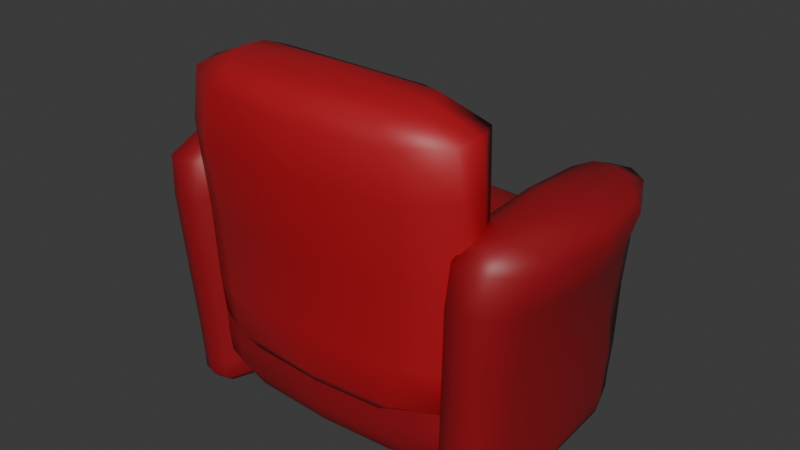 # Source: PomniCouch.blend  (saved by Blender 5.1.30; exported with 4.5.12 LTS)
import bpy
from mathutils import Matrix  # noqa: F401  (used for matrix-valued properties, if any)

bpy.ops.wm.read_factory_settings(use_empty=True)
scene = bpy.context.scene
scene.name = 'Scene'

# ---- collections
col_couch = bpy.data.collections.new('Couch'); scene.collection.children.link(col_couch)

# ---- materials (node trees are filled in below, after node groups)
mat_couchred = bpy.data.materials.new('CouchRed')
mat_darkerred = bpy.data.materials.new('DarkerRed')

# ---- material node trees
mat_couchred.use_nodes = True; mat_couchred.node_tree.nodes.clear()
_N = mat_couchred.node_tree.nodes; _L = mat_couchred.node_tree.links
n0 = _N.new('ShaderNodeBsdfPrincipled'); n0.name = 'Principled BSDF'; n0.location = (-200, 100)
n0.inputs[0].default_value = (0.4387, 0.007374, 0.0156, 1.0)
n1 = _N.new('ShaderNodeOutputMaterial'); n1.name = 'Material Output'; n1.location = (200, 100)
_L.new(n0.outputs[0], n1.inputs[0])
n1.is_active_output = True
mat_darkerred.use_nodes = True; mat_darkerred.node_tree.nodes.clear()
_N = mat_darkerred.node_tree.nodes; _L = mat_darkerred.node_tree.links
n0 = _N.new('ShaderNodeBsdfPrincipled'); n0.name = 'Principled BSDF'; n0.location = (-200, 100)
n0.inputs[0].default_value = (0.299, 0.005801, 0.01172, 1.0)
n1 = _N.new('ShaderNodeOutputMaterial'); n1.name = 'Material Output'; n1.location = (200, 100)
_L.new(n0.outputs[0], n1.inputs[0])
n1.is_active_output = True

# ---- world
world_world = bpy.data.worlds.new('World'); scene.world = world_world
world_world.use_nodes = True; world_world.node_tree.nodes.clear()
_N = world_world.node_tree.nodes; _L = world_world.node_tree.links
n0 = _N.new('ShaderNodeOutputWorld'); n0.name = 'World Output'; n0.location = (200, 100)
n1 = _N.new('ShaderNodeBackground'); n1.name = 'Background'; n1.location = (-200, 100)
n1.inputs[0].default_value = (0.05088, 0.05088, 0.05088, 1.0)
_L.new(n1.outputs[0], n0.inputs[0])
n0.is_active_output = True
world_world.color = (0.05088, 0.05088, 0.05088)
world_world.sun_shadow_jitter_overblur = 0.0

# ---- meshes
me_cube_006 = bpy.data.meshes.new('Cube.006')
me_cube_006.from_pydata([(-0.5, -0.75, -0.955), (-0.5221, -0.9059, 0.9168), (-0.5071, 0.6327, -0.9528), (-0.5679, 0.395, 0.9407), (0.5, -0.75, -0.955), (0.5782, -1.018, 0.9016), (0.4952, 0.6714, -0.9535), (0.5013, 0.2925, 0.9486), (-0.635, -1.244, 0.4655), (-0.7463, 0.3234, 0.5241), (0.6588, 0.2032, 0.5339), (0.7465, -1.088, 0.4829), (-0.6922, 0.5691, -0.5875), (0.6628, 0.6526, -0.5891), (0.6755, -0.8466, -0.5937), (-0.675, -0.8437, -0.5932), (-0.6669, -0.004325, -0.9699), (-0.7262, -0.08049, 0.9556), (0.6667, -1.863e-09, -0.97), (0.713, -0.2081, 0.9553), (1.054, -0.1591, 0.5148), (-1.066, -0.03604, 0.5113), (-1.013, -0.005665, -0.5931), (1.012, -1.863e-09, -0.5932), (-0.6381, -0.4684, -0.9674), (-0.6518, -1.061, 0.8005), (-0.7073, 0.2452, 0.9562), (-0.6468, 0.6945, -0.8736), (-0.009576, 0.6489, -0.9619), (-0.04307, 0.243, 0.963), (0.6346, 0.7454, -0.8746), (0.6363, 0.4383, -0.9669), (0.7048, -0.6223, 0.9361), (0.6392, -0.8204, -0.876), (-3.725e-09, -0.8048, -0.9649), (0.04255, -1.095, 0.9154), (-0.6669, -0.981, -0.06104), (-0.7134, 0.4896, 0.835), (0.6484, 0.3825, 0.8444), (0.7224, -1.076, 0.7984), (0.06005, -1.326, 0.4708), (1.027, -0.5886, 0.5028), (-0.06704, -0.03105, 0.5351), (-1.033, 0.304, 0.5155), (-0.7299, 0.2755, -0.03403), (0.6496, 0.2735, -0.02949), (0.7031, -0.9307, -0.0572), (-0.6392, -0.8204, -0.876), (-0.9751, 0.4061, -0.5917), (-0.03121, 0.4813, -0.5825), (0.9703, -0.4851, -0.5932), (0.0002876, -0.972, -0.5935), (-0.6418, 0.4074, -0.9663), (-0.6851, -0.5308, 0.9461), (0.6381, -0.4684, -0.9674), (0.6618, 0.1226, 0.963), (0.9932, 0.1905, 0.5245), (-0.989, -0.6599, 0.4895), (-0.9703, -0.4851, -0.5932), (0.9686, 0.4577, -0.5927), (0.9599, 2.794e-09, -0.8779), (-0.9599, -3.099e-05, -0.8779), (-1.04, -0.03773, -0.04678), (1.032, -0.06789, -0.04435), (-0.008964, -0.2559, 0.989), (-0.0009841, -0.01619, -0.9922), (1.025, -0.1434, 0.8316), (-1.034, -0.01877, 0.8287), (-0.9981, 0.3789, 0.8309), (-0.05163, 0.259, 0.8476), (0.9982, -0.5945, 0.8186), (0.05233, -1.283, 0.7909), (9.313e-10, -0.4738, -0.989), (0.0213, -0.6381, 0.9665), (0.01927, -1.096, -0.06128), (0.9978, -0.5218, -0.05085), (-0.06532, -0.008881, -0.02389), (-1.009, 0.2754, -0.04262), (-0.922, 0.44, -0.8767), (-0.0138, 0.7184, -0.8725), (0.9197, -0.4772, -0.8774), (-9.313e-10, -0.9405, -0.8769), (0.9192, 0.4692, -0.8773), (-0.9197, -0.4772, -0.8774), (-0.9898, -0.5177, -0.04969), (0.9764, 0.2671, -0.03874), (-0.03215, -0.00295, 0.9948), (-0.005902, 0.377, -0.9872), (0.967, 0.2553, 0.8397), (-0.9807, -0.5544, 0.8217), (-0.8251, 0.01729, -1.399), (-0.9338, 0.2603, 0.2891), (-1.209, 0.01729, -1.39), (-1.361, 0.1915, 0.2186), (-0.8251, 2.815, -1.399), (-0.9338, 2.566, 0.2891), (-1.209, 2.815, -1.39), (-1.395, 2.44, 0.2256), (-0.8933, -0.095, -0.06724), (-1.319, 0.008656, -0.1408), (-1.32, 2.58, -0.1701), (-0.8933, 2.923, -0.06724), (-1.23, -0.004702, -1.022), (-1.23, 2.836, -1.022), (-0.8408, 2.836, -1.024), (-0.8408, -0.004702, -1.024), (-1.017, -0.6822, -1.394), (-1.121, -0.1252, 0.2976), (-1.017, 3.515, -1.394), (-1.121, 2.952, 0.2976), (-1.097, 3.676, -0.0778), (-1.097, -0.8494, -0.07706), (-1.035, -0.715, -1.023), (-1.035, 3.547, -1.023), (-1.016, 0.01729, -1.436), (-0.8434, 0.367, -1.441), (-1.189, 2.466, -1.431), (-1.189, 0.367, -1.431), (-1.016, 2.815, -1.436), (-0.8434, 2.466, -1.441), (-0.9067, -0.5948, -1.397), (-0.9117, -0.05271, 0.2011), (-1.241, -0.06831, 0.285), (-1.213, 0.01454, -1.286), (-1.238, 1.416, -1.389), (-1.437, 1.332, 0.2322), (-1.213, 2.818, -1.286), (-1.128, 3.427, -1.392), (-1.005, 2.886, 0.3012), (-0.8283, 2.818, -1.294), (-0.7962, 1.416, -1.4), (-0.9209, 1.413, 0.3029), (-0.8666, -0.04897, -0.546), (-1.371, -0.07151, 0.1186), (-1.4, 2.635, 0.1175), (-0.9117, 2.88, 0.2011), (-0.8627, 1.414, -0.06577), (-0.9799, 3.583, -0.07141), (-1.375, 1.349, -0.1649), (-1.214, -0.7471, -0.08625), (-1.262, 0.02063, -0.5584), (-1.252, 2.645, -0.576), (-0.8666, 2.879, -0.546), (-0.8283, 0.01454, -1.294), (-1.147, -0.6262, -1.022), (-1.259, 1.416, -1.022), (-0.9235, 3.458, -1.024), (-0.8117, 1.416, -1.024), (-1.128, -0.5948, -1.392), (-1.005, -0.05912, 0.3012), (-0.9067, 3.427, -1.397), (-1.24, 2.879, 0.2848), (-1.212, 3.392, -0.1326), (-0.9799, -0.7551, -0.07141), (-0.9235, -0.6262, -1.024), (-1.147, 3.458, -1.022), (-1.021, 3.519, -1.29), (-1.021, -0.6863, -1.29), (-1.066, -0.7809, -0.5505), (-1.066, 3.61, -0.5505), (-1.123, 1.413, 0.3271), (-1.205, 0.0772, -1.425), (-1.115, 3.616, 0.1917), (-1.115, -0.7887, 0.1917), (-0.9083, 0.0772, -1.439), (-1.202, 1.416, -1.431), (-1.124, 2.755, -1.433), (-0.8308, 1.416, -1.441), (-1.124, 0.0772, -1.433), (-0.9083, 2.755, -1.439), (-1.016, 1.416, -1.437), (-1.016, -0.5948, -1.43), (-1.205, 2.755, -1.425), (-0.8276, 0.0772, -1.435), (-1.016, 3.427, -1.43), (-0.8276, 2.755, -1.435), (-1.233, -0.6972, 0.1839), (-1.481, 1.317, 0.1233), (-0.9966, 3.523, 0.198), (-0.8821, 1.413, 0.2041), (-1.233, 1.416, -1.424), (-1.005, 1.413, 0.3297), (-0.8367, 1.415, -0.5453), (-0.9512, 3.519, -0.5479), (-1.29, 1.391, -0.5705), (-1.18, -0.6884, -0.553), (-1.131, -0.5987, -1.288), (-1.242, 1.416, -1.285), (-0.9101, 3.431, -1.292), (-0.7995, 1.416, -1.294), (-1.131, 3.431, -1.288), (-0.9101, -0.5987, -1.292), (-0.9512, -0.6894, -0.5479), (-1.173, 3.402, -0.5629), (-1.248, 1.413, 0.3145), (-1.126, -0.5106, -1.427), (-1.241, 3.451, 0.1675), (-0.9966, -0.6965, 0.198), (-0.9071, 1.416, -1.44), (-1.126, 1.416, -1.434), (-0.9066, -0.5106, -1.433), (-1.126, 3.343, -1.427), (-0.7999, 1.416, -1.436), (-0.9066, 3.343, -1.433), (0.8251, 0.01729, -1.399), (0.9338, 0.2603, 0.2891), (1.209, 0.01729, -1.39), (1.361, 0.1915, 0.2186), (0.8251, 2.815, -1.399), (0.9338, 2.566, 0.2891), (1.209, 2.815, -1.39), (1.395, 2.44, 0.2256), (0.8933, -0.095, -0.06724), (1.319, 0.008656, -0.1408), (1.32, 2.58, -0.1701), (0.8933, 2.923, -0.06724), (1.23, -0.004702, -1.022), (1.23, 2.836, -1.022), (0.8408, 2.836, -1.024), (0.8408, -0.004702, -1.024), (1.017, -0.6822, -1.394), (1.121, -0.1252, 0.2976), (1.017, 3.515, -1.394), (1.121, 2.952, 0.2976), (1.097, 3.676, -0.0778), (1.097, -0.8494, -0.07706), (1.035, -0.715, -1.023), (1.035, 3.547, -1.023), (1.016, 0.01729, -1.436), (0.8434, 0.367, -1.441), (1.189, 2.466, -1.431), (1.189, 0.367, -1.431), (1.016, 2.815, -1.436), (0.8434, 2.466, -1.441), (0.9067, -0.5948, -1.397), (0.9117, -0.05271, 0.2011), (1.241, -0.06831, 0.285), (1.213, 0.01454, -1.286), (1.238, 1.416, -1.389), (1.437, 1.332, 0.2322), (1.213, 2.818, -1.286), (1.128, 3.427, -1.392), (1.005, 2.886, 0.3012), (0.8283, 2.818, -1.294), (0.7962, 1.416, -1.4), (0.9209, 1.413, 0.3029), (0.8666, -0.04897, -0.546), (1.371, -0.07151, 0.1186), (1.4, 2.635, 0.1175), (0.9117, 2.88, 0.2011), (0.8627, 1.414, -0.06577), (0.9799, 3.583, -0.07141), (1.375, 1.349, -0.1649), (1.214, -0.7471, -0.08625), (1.262, 0.02063, -0.5584), (1.252, 2.645, -0.576), (0.8666, 2.879, -0.546), (0.8283, 0.01454, -1.294), (1.147, -0.6262, -1.022), (1.259, 1.416, -1.022), (0.9235, 3.458, -1.024), (0.8117, 1.416, -1.024), (1.128, -0.5948, -1.392), (1.005, -0.05912, 0.3012), (0.9067, 3.427, -1.397), (1.24, 2.879, 0.2848), (1.212, 3.392, -0.1326), (0.9799, -0.7551, -0.07141), (0.9235, -0.6262, -1.024), (1.147, 3.458, -1.022), (1.021, 3.519, -1.29), (1.021, -0.6863, -1.29), (1.066, -0.7809, -0.5505), (1.066, 3.61, -0.5505), (1.123, 1.413, 0.3271), (1.205, 0.0772, -1.425), (1.115, 3.616, 0.1917), (1.115, -0.7887, 0.1917), (0.9083, 0.0772, -1.439), (1.202, 1.416, -1.431), (1.124, 2.755, -1.433), (0.8308, 1.416, -1.441), (1.124, 0.0772, -1.433), (0.9083, 2.755, -1.439), (1.016, 1.416, -1.437), (1.016, -0.5948, -1.43), (1.205, 2.755, -1.425), (0.8276, 0.0772, -1.435), (1.016, 3.427, -1.43), (0.8276, 2.755, -1.435), (1.233, -0.6972, 0.1839), (1.481, 1.317, 0.1233), (0.9966, 3.523, 0.198), (0.8821, 1.413, 0.2041), (1.233, 1.416, -1.424), (1.005, 1.413, 0.3297), (0.8367, 1.415, -0.5453), (0.9512, 3.519, -0.5479), (1.29, 1.391, -0.5705), (1.18, -0.6884, -0.553), (1.131, -0.5987, -1.288), (1.242, 1.416, -1.285), (0.9101, 3.431, -1.292), (0.7995, 1.416, -1.294), (1.131, 3.431, -1.288), (0.9101, -0.5987, -1.292), (0.9512, -0.6894, -0.5479), (1.173, 3.402, -0.5629), (1.248, 1.413, 0.3145), (1.126, -0.5106, -1.427), (1.241, 3.451, 0.1675), (0.9966, -0.6965, 0.198), (0.9071, 1.416, -1.44), (1.126, 1.416, -1.434), (0.9066, -0.5106, -1.433), (1.126, 3.343, -1.427), (0.7999, 1.416, -1.436), (0.9066, 3.343, -1.433), (-0.6667, 3.931, -0.7954), (-0.5402, -0.0352, -0.776), (-0.5, 3.899, -0.321), (-0.5402, -0.0352, -0.3033), (0.6667, 3.931, -0.7954), (0.5402, -0.0352, -0.776), (0.5, 3.899, -0.321), (0.5402, -0.0352, -0.3033), (-0.8085, 0.7182, -0.8227), (-0.7091, 0.8409, -0.2812), (0.7091, 0.8409, -0.2812), (0.8085, 0.7182, -0.8227), (-0.675, 3.144, -0.2937), (0.675, 3.144, -0.2937), (1.012, 3.144, -0.7985), (-1.012, 3.144, -0.7985), (-0.6667, 3.93, -0.5397), (-0.7207, -0.0838, -0.5397), (0.6667, 3.93, -0.5397), (0.7207, -0.0838, -0.5397), (1.064, 0.8409, -0.5397), (-1.064, 0.8409, -0.5397), (-1.012, 3.144, -0.5397), (1.012, 3.144, -0.5397), (0.675, 3.145, -0.8987), (0.5, 3.9, -0.8887), (-0.5, 3.9, -0.8887), (-0.675, 3.145, -0.8987), (-0.5249, 1.207, -0.905), (0.5249, 1.207, -0.905), (-0.6667, 3.93, -0.681), (-0.6981, 0.1596, -0.7996), (-0.6897, -0.07547, -0.392), (-0.6392, 3.734, -0.3005), (1.583e-08, 3.92, -0.305), (1.863e-09, -0.06715, -0.286), (0.6392, 3.734, -0.3005), (0.6381, 3.925, -0.4031), (0.6897, -0.07547, -0.6874), (0.9599, 3.738, -0.7958), (0.0, 3.978, -0.7954), (-9.313e-10, -0.06715, -0.7934), (-1.011, 1.995, -0.8058), (-0.6873, 0.1839, -0.2824), (0.6873, 0.1839, -0.2824), (0.6981, 0.1596, -0.7996), (-1.024e-08, 0.3906, -0.8572), (1.037, 0.8277, -0.6909), (0.0, 0.8409, -0.2424), (-1.019, 0.8409, -0.3911), (-0.6917, 2.005, -0.2876), (0.6917, 2.005, -0.2876), (1.011, 1.995, -0.8058), (-0.9599, 3.738, -0.7958), (-0.9703, 3.144, -0.3982), (-2.631e-08, 3.144, -0.2568), (1.012, 3.144, -0.6827), (0.6381, 3.926, -0.8626), (-0.6381, 3.925, -0.4031), (-0.6897, -0.07547, -0.6874), (0.6667, 3.93, -0.681), (0.6897, -0.07547, -0.392), (1.019, 0.8409, -0.3911), (-1.037, 0.8277, -0.6909), (-1.012, 3.144, -0.6827), (0.9703, 3.144, -0.3982), (0.9599, 3.738, -0.5397), (-0.9599, 3.738, -0.5397), (-1.038, 2.005, -0.5397), (1.038, 2.005, -0.5397), (2.794e-09, -0.1567, -0.5397), (0.0, 3.977, -0.5397), (1.032, 0.1776, -0.5397), (-1.032, 0.1776, -0.5397), (0.6392, 3.735, -0.8944), (-3.725e-09, 3.921, -0.8929), (-0.6603, 2.054, -0.9046), (3.725e-09, 1.031, -0.9104), (0.6603, 2.054, -0.9046), (-0.6392, 3.735, -0.8944), (1.863e-09, 3.146, -0.9083), (-0.6381, 3.926, -0.8626), (0.6845, 0.9615, -0.8825), (0.9703, 3.145, -0.867), (-0.6845, 0.9615, -0.8825), (-0.9703, 3.145, -0.867), (-0.989, 0.1792, -0.39), (-5.588e-09, 0.1807, -0.2447), (0.9917, 0.1759, -0.6899), (-9.313e-09, 0.1295, -0.8372), (0.0, 3.977, -0.681), (6.519e-09, -0.1454, -0.6892), (0.9537, 2.022, -0.8742), (1.033, 2.002, -0.6866), (-1.813e-08, 2.005, -0.2497), (-0.9943, 2.005, -0.3947), (-0.9197, 3.737, -0.4005), (-1.863e-09, 3.736, -0.2654), (0.9599, 3.738, -0.6812), (1.863e-09, 3.971, -0.8631), (0.9197, 3.737, -0.4005), (-0.9599, 3.738, -0.6812), (-1.033, 2.002, -0.6866), (0.9943, 2.005, -0.3947), (0.0, -0.1454, -0.3901), (0.0, 3.97, -0.4015), (0.989, 0.1792, -0.39), (-0.9917, 0.1759, -0.6899), (-4.657e-09, 2.037, -0.9139), (-9.313e-10, 3.738, -0.9036), (0.9197, 3.738, -0.8637), (-4.657e-09, 0.5803, -0.8881), (-0.9197, 3.738, -0.8637), (-0.9537, 2.022, -0.8742), (-0.5, 3.583, -1.259), (-0.5402, -0.6042, -1.276), (-0.6667, 3.617, -0.7836), (-0.7207, -0.6556, -0.7637), (0.5, 3.583, -1.259), (0.5402, -0.6042, -1.276), (0.6667, 3.617, -0.7836), (0.7207, -0.6556, -0.7637), (-0.7091, 0.3283, -1.299), (-1.064, 0.3286, -0.7681), (1.064, 0.3286, -0.7681), (0.7091, 0.3283, -1.299), (-1.012, 2.78, -0.7805), (1.012, 2.78, -0.7805), (0.675, 2.78, -1.286), (-0.675, 2.78, -1.286), (-0.6667, 3.617, -1.04), (-0.7207, -0.6559, -1.04), (0.6667, 3.617, -1.04), (0.7207, -0.6559, -1.04), (1.064, 0.3283, -1.04), (-1.064, 0.3283, -1.04), (-1.012, 2.78, -1.04), (1.012, 2.78, -1.04), (-0.675, 2.782, -0.6772), (-0.5, 3.585, -0.6876), (0.5, 3.585, -0.6876), (-0.5402, -0.6026, -0.6639), (0.5402, -0.6026, -0.6639), (0.675, 2.782, -0.6772), (-0.7091, 0.33, -0.6622), (0.7091, 0.33, -0.6622), (-0.6381, 3.611, -1.177), (-0.6873, -0.371, -1.297), (-0.7207, -0.6559, -0.8873), (-0.9599, 3.413, -0.7832), (0.0, 3.667, -0.7836), (0.0, -0.7332, -0.7635), (0.9599, 3.413, -0.7832), (0.6667, 3.617, -0.8987), (0.6897, -0.6471, -1.188), (0.6392, 3.408, -1.279), (-3.725e-09, 3.605, -1.275), (-9.313e-10, -0.6382, -1.294), (-0.6917, 1.568, -1.292), (-1.032, -0.3773, -0.7648), (1.032, -0.3774, -0.7648), (0.6873, -0.371, -1.297), (-1.863e-09, 0.3283, -1.337), (1.019, 0.3283, -1.189), (1.019, 0.3293, -0.6958), (-1.064, 0.3283, -0.8898), (-1.038, 1.568, -0.7744), (1.038, 1.568, -0.7744), (0.6917, 1.568, -1.292), (-0.6392, 3.408, -1.279), (-1.012, 2.78, -0.8969), (0.9703, 2.781, -0.7104), (0.9703, 2.78, -1.182), (1.863e-09, 2.78, -1.323), (-0.6667, 3.617, -0.8987), (-0.6897, -0.6471, -1.188), (0.6381, 3.611, -1.177), (0.7207, -0.6559, -0.8873), (1.064, 0.3283, -0.8898), (-1.019, 0.3283, -1.189), (-0.9703, 2.78, -1.182), (1.012, 2.78, -0.8969), (0.9599, 3.412, -1.04), (-0.9599, 3.412, -1.04), (-1.038, 1.568, -1.04), (1.038, 1.568, -1.04), (2.794e-09, -0.7335, -1.04), (0.0, 3.667, -1.04), (1.032, -0.3777, -1.04), (-1.032, -0.3777, -1.04), (-0.6392, 3.41, -0.6815), (3.725e-09, 3.607, -0.6831), (1.863e-09, -0.6365, -0.6594), (0.6392, 3.41, -0.6815), (-0.6873, -0.3693, -0.6594), (0.6873, -0.3693, -0.6594), (-7.451e-09, 0.3303, -0.6521), (-0.6917, 1.57, -0.6698), (0.6917, 1.57, -0.6698), (-2.631e-08, 2.782, -0.667), (0.6381, 3.612, -0.7148), (-0.6381, 3.612, -0.7148), (-0.6897, -0.646, -0.6915), (-1.019, 0.3293, -0.6958), (-0.9703, 2.781, -0.7104), (0.6897, -0.646, -0.6915), (-1.032, -0.3777, -0.8879), (-1.863e-09, 3.66, -0.7144), (0.989, -0.376, -1.19), (5.588e-09, -0.3743, -1.335), (9.313e-10, 3.659, -1.178), (6.519e-09, -0.7215, -1.19), (0.0, 1.568, -1.33), (0.9943, 1.568, -1.185), (0.9197, 3.412, -0.7137), (-1.038, 1.568, -0.8934), (-0.9599, 3.412, -0.8985), (0.9943, 1.569, -0.7032), (0.9197, 3.411, -1.179), (-9.313e-10, 3.41, -1.314), (0.9599, 3.412, -0.8985), (-0.9197, 3.411, -1.179), (-0.9943, 1.568, -1.185), (1.038, 1.568, -0.8934), (-3.725e-09, -0.7335, -0.8871), (0.0, 3.667, -0.8987), (1.032, -0.3777, -0.8879), (-0.989, -0.376, -1.19), (-1.304e-08, -0.3724, -0.6497), (-1.813e-08, 1.57, -0.6597), (0.0, 3.412, -0.6718), (-0.989, -0.375, -0.6921), (-0.9943, 1.569, -0.7032), (-5.588e-09, -0.7205, -0.6908), (0.989, -0.375, -0.6921), (-0.9197, 3.412, -0.7137)], [], [(21, 67, 68, 43), (67, 17, 26, 68), (68, 26, 3, 37), (43, 68, 37, 9), (9, 37, 69, 42), (37, 3, 29, 69), (69, 29, 7, 38), (42, 69, 38, 10), (20, 66, 70, 41), (66, 19, 32, 70), (70, 32, 5, 39), (41, 70, 39, 11), (11, 39, 71, 40), (39, 5, 35, 71), (71, 35, 1, 25), (40, 71, 25, 8), (16, 65, 72, 24), (65, 18, 54, 72), (72, 54, 4, 34), (24, 72, 34, 0), (19, 64, 73, 32), (64, 17, 53, 73), (73, 53, 1, 35), (32, 73, 35, 5), (14, 46, 74, 51), (46, 11, 40, 74), (74, 40, 8, 36), (51, 74, 36, 15), (23, 63, 75, 50), (63, 20, 41, 75), (75, 41, 11, 46), (50, 75, 46, 14), (12, 44, 76, 49), (44, 9, 42, 76), (76, 42, 10, 45), (49, 76, 45, 13), (22, 62, 77, 48), (62, 21, 43, 77), (77, 43, 9, 44), (48, 77, 44, 12), (16, 61, 78, 52), (61, 22, 48, 78), (78, 48, 12, 27), (52, 78, 27, 2), (2, 27, 79, 28), (27, 12, 49, 79), (79, 49, 13, 30), (28, 79, 30, 6), (18, 60, 80, 54), (60, 23, 50, 80), (80, 50, 14, 33), (54, 80, 33, 4), (4, 33, 81, 34), (33, 14, 51, 81), (81, 51, 15, 47), (34, 81, 47, 0), (6, 30, 82, 31), (30, 13, 59, 82), (82, 59, 23, 60), (31, 82, 60, 18), (0, 47, 83, 24), (47, 15, 58, 83), (83, 58, 22, 61), (24, 83, 61, 16), (15, 36, 84, 58), (36, 8, 57, 84), (84, 57, 21, 62), (58, 84, 62, 22), (13, 45, 85, 59), (45, 10, 56, 85), (85, 56, 20, 63), (59, 85, 63, 23), (7, 29, 86, 55), (29, 3, 26, 86), (86, 26, 17, 64), (55, 86, 64, 19), (2, 28, 87, 52), (28, 6, 31, 87), (87, 31, 18, 65), (52, 87, 65, 16), (10, 38, 88, 56), (38, 7, 55, 88), (88, 55, 19, 66), (56, 88, 66, 20), (8, 25, 89, 57), (25, 1, 53, 89), (89, 53, 17, 67), (57, 89, 67, 21), (175, 202, 167, 119), (139, 111, 163, 176), (93, 122, 194, 125), (107, 122, 176, 163), (176, 122, 93, 133), (176, 133, 99, 139), (134, 97, 151, 196), (182, 142, 101, 136), (128, 109, 160, 181), (93, 125, 177, 133), (177, 125, 97, 134), (177, 134, 100, 138), (137, 110, 162, 178), (95, 128, 181, 131), (109, 128, 178, 162), (178, 128, 95, 135), (178, 135, 101, 137), (187, 126, 96, 124), (95, 131, 179, 135), (153, 192, 132, 98), (165, 116, 166, 199), (91, 121, 179, 131), (179, 121, 98, 136), (92, 124, 180, 161), (124, 96, 172, 180), (163, 197, 149, 107), (116, 165, 180, 172), (117, 161, 180, 165), (173, 200, 164, 115), (188, 156, 113, 146), (107, 149, 181, 160), (90, 120, 200, 173), (104, 142, 182, 147), (98, 132, 182, 136), (182, 132, 105, 147), (103, 141, 193, 155), (111, 153, 197, 163), (146, 113, 159, 183), (96, 126, 190, 127), (102, 140, 184, 145), (141, 100, 152, 193), (106, 148, 195, 171), (184, 141, 103, 145), (186, 157, 112, 144), (144, 112, 158, 185), (154, 191, 143, 105), (92, 123, 187, 124), (148, 106, 157, 186), (148, 92, 161, 195), (102, 123, 186, 144), (101, 135, 179, 136), (186, 123, 92, 148), (113, 155, 193, 159), (94, 130, 202, 175), (96, 127, 201, 172), (162, 196, 151, 109), (103, 126, 187, 145), (126, 103, 155, 190), (117, 165, 199, 168), (94, 129, 189, 130), (150, 108, 156, 188), (150, 94, 175, 203), (112, 154, 192, 158), (104, 129, 188, 146), (188, 129, 94, 150), (286, 315, 241, 210), (108, 150, 203, 174), (105, 143, 189, 147), (90, 130, 189, 143), (239, 308, 236, 207), (190, 155, 113, 156), (108, 127, 190, 156), (197, 153, 98, 121), (120, 90, 143, 191), (191, 154, 112, 157), (106, 120, 191, 157), (97, 125, 194, 151), (192, 153, 111, 158), (193, 152, 110, 159), (114, 168, 199, 170), (127, 108, 174, 201), (109, 151, 194, 160), (202, 173, 115, 167), (192, 154, 105, 132), (195, 168, 114, 171), (200, 171, 114, 164), (91, 131, 181, 149), (174, 203, 169, 118), (183, 159, 110, 137), (110, 152, 196, 162), (164, 114, 170, 198), (203, 175, 119, 169), (118, 169, 198, 170), (119, 167, 198, 169), (115, 164, 198, 167), (172, 201, 166, 116), (301, 238, 210, 240), (199, 166, 118, 170), (99, 133, 177, 138), (299, 253, 225, 272), (213, 253, 299, 254), (238, 301, 237, 206), (266, 310, 248, 214), (308, 274, 221, 236), (250, 293, 249, 215), (276, 310, 266, 224), (201, 174, 118, 166), (225, 253, 290, 277), (265, 308, 239, 211), (290, 236, 221, 277), (245, 295, 242, 209), (207, 236, 290, 247), (213, 247, 290, 253), (297, 251, 224, 273), (291, 239, 207, 247), (215, 251, 297, 256), (211, 239, 291, 248), (295, 274, 223, 242), (214, 248, 291, 252), (224, 251, 292, 276), (263, 295, 245, 205), (292, 242, 223, 276), (209, 242, 292, 249), (215, 249, 292, 251), (216, 254, 299, 258), (293, 245, 209, 249), (293, 235, 205, 245), (310, 265, 211, 248), (212, 235, 293, 250), (300, 258, 226, 271), (235, 212, 267, 311), (231, 275, 309, 282), (238, 206, 275, 294), (210, 238, 294, 286), (294, 279, 230, 286), (294, 275, 231, 279), (246, 219, 268, 306), (212, 246, 306, 267), (295, 263, 221, 274), (232, 283, 317, 288), (256, 218, 261, 296), (285, 309, 262, 220), (296, 246, 212, 250), (219, 246, 296, 261), (233, 281, 316, 289), (227, 260, 297, 273), (307, 266, 214, 255), (241, 304, 240, 210), (254, 216, 259, 298), (317, 289, 208, 264), (252, 291, 247, 213), (217, 255, 298, 259), (269, 307, 255, 217), (226, 258, 299, 272), (272, 306, 268, 226), (309, 275, 206, 262), (301, 259, 216, 237), (220, 262, 300, 271), (289, 316, 244, 208), (300, 237, 216, 258), (206, 237, 300, 262), (244, 303, 243, 208), (273, 307, 269, 227), (313, 280, 230, 279), (301, 240, 217, 259), (304, 269, 217, 240), (282, 313, 279, 231), (277, 311, 267, 225), (222, 264, 302, 270), (316, 287, 204, 244), (287, 314, 234, 204), (302, 243, 218, 260), (208, 243, 302, 264), (314, 285, 220, 234), (303, 257, 219, 261), (288, 317, 264, 222), (219, 257, 305, 268), (303, 244, 204, 257), (227, 269, 304, 270), (304, 241, 222, 270), (205, 235, 311, 263), (204, 234, 305, 257), (226, 268, 305, 271), (305, 234, 220, 271), (225, 267, 306, 272), (223, 265, 310, 276), (303, 261, 218, 243), (224, 266, 307, 273), (284, 313, 282, 228), (315, 288, 222, 241), (308, 265, 223, 274), (218, 256, 297, 260), (296, 250, 215, 256), (228, 282, 309, 285), (314, 278, 228, 285), (298, 252, 213, 254), (302, 260, 227, 270), (214, 252, 298, 255), (229, 278, 314, 287), (228, 278, 312, 284), (316, 281, 229, 287), (312, 283, 232, 284), (312, 281, 233, 283), (317, 283, 233, 289), (312, 278, 229, 281), (230, 280, 315, 286), (232, 280, 313, 284), (140, 185, 139, 99), (194, 122, 107, 160), (221, 263, 311, 277), (185, 158, 111, 139), (184, 140, 99, 138), (315, 280, 232, 288), (146, 183, 142, 104), (149, 197, 121, 91), (100, 134, 196, 152), (141, 184, 138, 100), (123, 102, 145, 187), (168, 195, 161, 117), (130, 90, 173, 202), (144, 185, 140, 102), (129, 104, 147, 189), (120, 106, 171, 200), (142, 183, 137, 101), (339, 391, 404, 367), (391, 335, 350, 404), (404, 350, 321, 361), (367, 404, 361, 327), (327, 361, 405, 366), (361, 321, 353, 405), (405, 353, 325, 362), (366, 405, 362, 328), (338, 390, 406, 365), (390, 337, 356, 406), (406, 356, 323, 363), (365, 406, 363, 329), (329, 363, 407, 364), (363, 323, 359, 407), (407, 359, 319, 349), (364, 407, 349, 326), (334, 389, 408, 348), (389, 336, 378, 408), (408, 378, 322, 358), (348, 408, 358, 318), (337, 388, 409, 356), (388, 335, 377, 409), (409, 377, 319, 359), (356, 409, 359, 323), (332, 370, 410, 401), (370, 329, 400, 410), (410, 400, 347, 396), (401, 410, 396, 342), (341, 387, 411, 374), (387, 338, 365, 411), (411, 365, 329, 370), (374, 411, 370, 332), (330, 368, 412, 373), (368, 327, 366, 412), (412, 366, 328, 369), (373, 412, 369, 331), (340, 386, 413, 372), (386, 339, 367, 413), (413, 367, 327, 368), (372, 413, 368, 330), (334, 385, 414, 376), (385, 340, 372, 414), (414, 372, 330, 351), (376, 414, 351, 320), (320, 351, 415, 352), (351, 330, 373, 415), (415, 373, 331, 354), (352, 415, 354, 324), (336, 384, 416, 378), (384, 341, 374, 416), (416, 374, 332, 357), (378, 416, 357, 322), (318, 358, 417, 399), (358, 322, 375, 417), (417, 375, 343, 393), (399, 417, 393, 344), (324, 354, 418, 355), (354, 331, 383, 418), (418, 383, 341, 384), (355, 418, 384, 336), (318, 371, 419, 348), (371, 333, 382, 419), (419, 382, 340, 385), (348, 419, 385, 334), (333, 360, 420, 382), (360, 326, 381, 420), (420, 381, 339, 386), (382, 420, 386, 340), (331, 369, 421, 383), (369, 328, 380, 421), (421, 380, 338, 387), (383, 421, 387, 341), (325, 353, 422, 379), (353, 321, 350, 422), (422, 350, 335, 388), (379, 422, 388, 337), (320, 352, 423, 376), (352, 324, 355, 423), (423, 355, 336, 389), (376, 423, 389, 334), (328, 362, 424, 380), (362, 325, 379, 424), (424, 379, 337, 390), (380, 424, 390, 338), (326, 349, 425, 381), (349, 319, 377, 425), (425, 377, 335, 391), (381, 425, 391, 339), (342, 396, 426, 398), (396, 347, 395, 426), (426, 395, 346, 394), (398, 426, 394, 345), (343, 392, 427, 393), (392, 342, 398, 427), (427, 398, 345, 397), (393, 427, 397, 344), (322, 357, 428, 375), (357, 332, 401, 428), (428, 401, 342, 392), (375, 428, 392, 343), (329, 364, 429, 400), (364, 326, 402, 429), (429, 402, 346, 395), (400, 429, 395, 347), (333, 371, 430, 403), (371, 318, 399, 430), (430, 399, 344, 397), (403, 430, 397, 345), (326, 360, 431, 402), (360, 333, 403, 431), (431, 403, 345, 394), (402, 431, 394, 346), (453, 507, 524, 483), (507, 449, 466, 524), (524, 466, 435, 477), (483, 524, 477, 441), (438, 468, 525, 518), (468, 434, 519, 525), (525, 519, 457, 509), (518, 525, 509, 458), (452, 506, 526, 481), (506, 451, 472, 526), (526, 472, 437, 479), (481, 526, 479, 443), (443, 479, 527, 480), (479, 437, 475, 527), (527, 475, 433, 465), (480, 527, 465, 440), (448, 505, 528, 464), (505, 450, 494, 528), (528, 494, 436, 474), (464, 528, 474, 432), (451, 504, 529, 472), (504, 449, 493, 529), (529, 493, 433, 475), (472, 529, 475, 437), (446, 486, 530, 491), (486, 443, 480, 530), (530, 480, 440, 476), (491, 530, 476, 447), (455, 503, 531, 490), (503, 452, 481, 531), (531, 481, 443, 486), (490, 531, 486, 446), (445, 470, 532, 489), (470, 438, 518, 532), (532, 518, 458, 511), (489, 532, 511, 461), (454, 502, 533, 488), (502, 453, 483, 533), (533, 483, 441, 484), (488, 533, 484, 444), (448, 501, 534, 492), (501, 454, 488, 534), (534, 488, 444, 467), (492, 534, 467, 434), (442, 485, 535, 482), (485, 445, 489, 535), (535, 489, 461, 516), (482, 535, 516, 463), (450, 500, 536, 494), (500, 455, 490, 536), (536, 490, 446, 473), (494, 536, 473, 436), (436, 473, 537, 474), (473, 446, 491, 537), (537, 491, 447, 487), (474, 537, 487, 432), (438, 470, 538, 471), (470, 445, 499, 538), (538, 499, 455, 500), (471, 538, 500, 450), (432, 487, 539, 464), (487, 447, 498, 539), (539, 498, 454, 501), (464, 539, 501, 448), (447, 476, 540, 498), (476, 440, 497, 540), (540, 497, 453, 502), (498, 540, 502, 454), (445, 485, 541, 499), (485, 442, 496, 541), (541, 496, 452, 503), (499, 541, 503, 455), (439, 469, 542, 495), (469, 435, 466, 542), (542, 466, 449, 504), (495, 542, 504, 451), (434, 468, 543, 492), (468, 438, 471, 543), (543, 471, 450, 505), (492, 543, 505, 448), (442, 478, 544, 496), (478, 439, 495, 544), (544, 495, 451, 506), (496, 544, 506, 452), (440, 465, 545, 497), (465, 433, 493, 545), (545, 493, 449, 507), (497, 545, 507, 453), (462, 512, 546, 514), (512, 459, 510, 546), (546, 510, 460, 513), (514, 546, 513, 463), (456, 515, 547, 517), (515, 462, 514, 547), (547, 514, 463, 516), (517, 547, 516, 461), (457, 508, 548, 509), (508, 456, 517, 548), (548, 517, 461, 511), (509, 548, 511, 458), (441, 477, 549, 521), (477, 435, 520, 549), (549, 520, 459, 512), (521, 549, 512, 462), (444, 484, 550, 522), (484, 441, 521, 550), (550, 521, 462, 515), (522, 550, 515, 456), (435, 469, 551, 520), (469, 439, 523, 551), (551, 523, 460, 510), (520, 551, 510, 459), (439, 478, 552, 523), (478, 442, 482, 552), (552, 482, 463, 513), (523, 552, 513, 460), (434, 467, 553, 519), (467, 444, 522, 553), (553, 522, 456, 508), (519, 553, 508, 457)])
me_cube_006.polygons.foreach_set('use_smooth', [True] * 544)
me_cube_006.polygons.foreach_set('material_index', [0, 0, 0, 0, 0, 0, 0, 0, 0, 0, 0, 0, 0, 0, 0, 0, 0, 0, 0, 0, 0, 0, 0, 0, 0, 0, 0, 0, 0, 0, 0, 0, 0, 0, 0, 0, 0, 0, 0, 0, 0, 0, 0, 0, 0, 0, 0, 0, 0, 0, 0, 0, 0, 0, 0, 0, 0, 0, 0, 0, 0, 0, 0, 0, 0, 0, 0, 0, 0, 0, 0, 0, 0, 0, 0, 0, 0, 0, 0, 0, 0, 0, 0, 0, 0, 0, 0, 0, 1, 1, 1, 1, 1, 1, 1, 1, 1, 1, 1, 1, 1, 1, 1, 1, 1, 1, 1, 1, 1, 1, 1, 1, 1, 1, 1, 1, 1, 1, 1, 1, 1, 1, 1, 1, 1, 1, 1, 1, 1, 1, 1, 1, 1, 1, 1, 1, 1, 1, 1, 1, 1, 1, 1, 1, 1, 1, 1, 1, 1, 1, 1, 1, 1, 1, 1, 1, 1, 1, 1, 1, 1, 1, 1, 1, 1, 1, 1, 1, 1, 1, 1, 1, 1, 1, 1, 1, 1, 1, 1, 1, 1, 1, 1, 1, 1, 1, 1, 1, 1, 1, 1, 1, 1, 1, 1, 1, 1, 1, 1, 1, 1, 1, 1, 1, 1, 1, 1, 1, 1, 1, 1, 1, 1, 1, 1, 1, 1, 1, 1, 1, 1, 1, 1, 1, 1, 1, 1, 1, 1, 1, 1, 1, 1, 1, 1, 1, 1, 1, 1, 1, 1, 1, 1, 1, 1, 1, 1, 1, 1, 1, 1, 1, 1, 1, 1, 1, 1, 1, 1, 1, 1, 1, 1, 1, 1, 1, 1, 1, 1, 1, 1, 1, 1, 1, 1, 1, 1, 1, 1, 1, 1, 1, 1, 1, 1, 1, 1, 1, 1, 1, 1, 1, 1, 1, 1, 1, 1, 1, 1, 1, 1, 1, 1, 1, 1, 1, 1, 1, 1, 1, 1, 1, 1, 1, 1, 1, 1, 1, 1, 1, 1, 1, 1, 1, 1, 1, 1, 1, 1, 1, 1, 1, 1, 1, 1, 1, 1, 1, 1, 1, 1, 1, 1, 1, 1, 1, 1, 1, 1, 1, 1, 1, 1, 1, 1, 1, 1, 1, 1, 1, 1, 1, 1, 1, 1, 1, 1, 1, 1, 1, 1, 1, 1, 1, 1, 1, 1, 1, 1, 1, 1, 1, 1, 1, 1, 1, 1, 1, 1, 1, 1, 1, 1, 1, 1, 1, 1, 1, 1, 1, 1, 1, 1, 1, 1, 1, 1, 1, 1, 1, 1, 1, 1, 1, 1, 1, 1, 1, 1, 1, 1, 1, 1, 1, 1, 1, 1, 1, 1, 1, 1, 1, 1, 1, 1, 1, 1, 1, 1, 1, 1, 1, 1, 1, 1, 1, 1, 1, 1, 1, 1, 1, 1, 1, 1, 1, 1, 1, 1, 1, 1, 1, 1, 1, 1, 1, 1, 1, 1, 1, 1, 1, 1, 1, 1, 1, 1, 1, 1, 1, 1, 1, 1, 1, 1, 1, 1, 1, 1, 1, 1, 1, 1, 1, 1, 1, 1, 1, 1, 1, 1, 1, 1, 1, 1, 1, 1, 1, 1, 1, 1, 1, 1, 1, 1, 1, 1, 1, 1, 1, 1, 1, 1, 1, 1, 1, 1, 1, 1, 1, 1, 1, 1, 1, 1, 1, 1, 1, 1, 1, 1, 1, 1, 1])
_uv = me_cube_006.uv_layers.new(name='UVMap')
_uv.uv.foreach_set('vector', [0.5654, 0.125, 0.6054, 0.125, 0.6054, 0.1897, 0.5654, 0.1901, 0.6054, 0.125, 0.625, 0.125, 0.625, 0.1875, 0.6054, 0.1897, 0.6054, 0.1897, 0.625, 0.1875, 0.625, 0.25, 0.6054, 0.2691, 0.5654, 0.1901, 0.6054, 0.1897, 0.6054, 0.2691, 0.5654, 0.2708, 0.5654, 0.2708, 0.6054, 0.2691, 0.6054, 0.375, 0.5654, 0.375, 0.6054, 0.2691, 0.625, 0.25, 0.625, 0.375, 0.6054, 0.375, 0.6054, 0.375, 0.625, 0.375, 0.625, 0.5, 0.6061, 0.4809, 0.5654, 0.375, 0.6054, 0.375, 0.6061, 0.4809, 0.5654, 0.4792, 0.5654, 0.625, 0.6099, 0.625, 0.6091, 0.6897, 0.5654, 0.6901, 0.6099, 0.625, 0.6613, 0.625, 0.6582, 0.6879, 0.6091, 0.6897, 0.6091, 0.6897, 0.6582, 0.6879, 0.625, 0.75, 0.6061, 0.7691, 0.5654, 0.6901, 0.6091, 0.6897, 0.6061, 0.7691, 0.5654, 0.7708, 0.5654, 0.7708, 0.6061, 0.7691, 0.6059, 0.8772, 0.5677, 0.8776, 0.6061, 0.7691, 0.625, 0.75, 0.625, 0.875, 0.6059, 0.8772, 0.6059, 0.8772, 0.625, 0.875, 0.625, 1.0, 0.6088, 1.0, 0.5677, 0.8776, 0.6059, 0.8772, 0.6088, 1.0, 0.5925, 1.0, 0.125, 0.625, 0.2453, 0.625, 0.2461, 0.6875, 0.125, 0.6875, 0.2453, 0.625, 0.3371, 0.625, 0.3402, 0.6879, 0.2461, 0.6875, 0.2461, 0.6875, 0.3402, 0.6879, 0.375, 0.75, 0.25, 0.75, 0.125, 0.6875, 0.2461, 0.6875, 0.25, 0.75, 0.125, 0.75, 0.6613, 0.625, 0.7545, 0.625, 0.7538, 0.6875, 0.6582, 0.6879, 0.7545, 0.625, 0.875, 0.625, 0.875, 0.6875, 0.7538, 0.6875, 0.7538, 0.6875, 0.875, 0.6875, 0.875, 0.75, 0.75, 0.75, 0.6582, 0.6879, 0.7538, 0.6875, 0.75, 0.75, 0.625, 0.75, 0.4263, 0.7708, 0.4952, 0.7708, 0.4952, 0.8776, 0.4239, 0.8776, 0.4952, 0.7708, 0.5654, 0.7708, 0.5677, 0.8776, 0.4952, 0.8776, 0.4952, 0.8776, 0.5677, 0.8776, 0.5925, 1.0, 0.495, 1.0, 0.4239, 0.8776, 0.4952, 0.8776, 0.495, 1.0, 0.3975, 1.0, 0.4262, 0.625, 0.4952, 0.625, 0.4952, 0.6901, 0.4263, 0.6901, 0.4952, 0.625, 0.5654, 0.625, 0.5654, 0.6901, 0.4952, 0.6901, 0.4952, 0.6901, 0.5654, 0.6901, 0.5654, 0.7708, 0.4952, 0.7708, 0.4263, 0.6901, 0.4952, 0.6901, 0.4952, 0.7708, 0.4263, 0.7708, 0.4262, 0.2708, 0.4952, 0.2708, 0.4952, 0.375, 0.4263, 0.375, 0.4952, 0.2708, 0.5654, 0.2708, 0.5654, 0.375, 0.4952, 0.375, 0.4952, 0.375, 0.5654, 0.375, 0.5654, 0.4792, 0.4952, 0.4792, 0.4263, 0.375, 0.4952, 0.375, 0.4952, 0.4792, 0.4262, 0.4792, 0.4262, 0.125, 0.4952, 0.125, 0.4952, 0.1901, 0.4263, 0.1901, 0.4952, 0.125, 0.5654, 0.125, 0.5654, 0.1901, 0.4952, 0.1901, 0.4952, 0.1901, 0.5654, 0.1901, 0.5654, 0.2708, 0.4952, 0.2708, 0.4263, 0.1901, 0.4952, 0.1901, 0.4952, 0.2708, 0.4262, 0.2708, 0.375, 0.125, 0.3898, 0.125, 0.3898, 0.1897, 0.375, 0.1875, 0.3898, 0.125, 0.4262, 0.125, 0.4263, 0.1901, 0.3898, 0.1897, 0.3898, 0.1897, 0.4263, 0.1901, 0.4262, 0.2708, 0.3898, 0.2691, 0.375, 0.1875, 0.3898, 0.1897, 0.3898, 0.2691, 0.375, 0.25, 0.375, 0.25, 0.3898, 0.2691, 0.3898, 0.375, 0.375, 0.375, 0.3898, 0.2691, 0.4262, 0.2708, 0.4263, 0.375, 0.3898, 0.375, 0.3898, 0.375, 0.4263, 0.375, 0.4262, 0.4792, 0.3891, 0.4809, 0.375, 0.375, 0.3898, 0.375, 0.3891, 0.4809, 0.375, 0.5, 0.3371, 0.625, 0.3851, 0.625, 0.3859, 0.6897, 0.3402, 0.6879, 0.3851, 0.625, 0.4262, 0.625, 0.4263, 0.6901, 0.3859, 0.6897, 0.3859, 0.6897, 0.4263, 0.6901, 0.4263, 0.7708, 0.3891, 0.7691, 0.3402, 0.6879, 0.3859, 0.6897, 0.3891, 0.7691, 0.375, 0.75, 0.375, 0.75, 0.3891, 0.7691, 0.3892, 0.8772, 0.375, 0.875, 0.3891, 0.7691, 0.4263, 0.7708, 0.4239, 0.8776, 0.3892, 0.8772, 0.3892, 0.8772, 0.4239, 0.8776, 0.3975, 1.0, 0.3863, 1.0, 0.375, 0.875, 0.3892, 0.8772, 0.3863, 1.0, 0.375, 1.0, 0.375, 0.5, 0.3891, 0.4809, 0.3859, 0.5603, 0.3402, 0.5621, 0.3891, 0.4809, 0.4262, 0.4792, 0.4263, 0.5599, 0.3859, 0.5603, 0.3859, 0.5603, 0.4263, 0.5599, 0.4262, 0.625, 0.3851, 0.625, 0.3402, 0.5621, 0.3859, 0.5603, 0.3851, 0.625, 0.3371, 0.625, 0.375, 0.0, 0.3863, 0.0, 0.3892, 0.0625, 0.375, 0.0625, 0.3863, 0.0, 0.3975, 0.0, 0.4239, 0.0625, 0.3892, 0.0625, 0.3892, 0.0625, 0.4239, 0.0625, 0.4262, 0.125, 0.3898, 0.125, 0.375, 0.0625, 0.3892, 0.0625, 0.3898, 0.125, 0.375, 0.125, 0.3975, 0.0, 0.495, 0.0, 0.4952, 0.0625, 0.4239, 0.0625, 0.495, 0.0, 0.5925, 0.0, 0.5677, 0.0625, 0.4952, 0.0625, 0.4952, 0.0625, 0.5677, 0.0625, 0.5654, 0.125, 0.4952, 0.125, 0.4239, 0.0625, 0.4952, 0.0625, 0.4952, 0.125, 0.4262, 0.125, 0.4262, 0.4792, 0.4952, 0.4792, 0.4952, 0.5599, 0.4263, 0.5599, 0.4952, 0.4792, 0.5654, 0.4792, 0.5654, 0.5599, 0.4952, 0.5599, 0.4952, 0.5599, 0.5654, 0.5599, 0.5654, 0.625, 0.4952, 0.625, 0.4263, 0.5599, 0.4952, 0.5599, 0.4952, 0.625, 0.4262, 0.625, 0.625, 0.5, 0.75, 0.5, 0.7538, 0.5625, 0.6582, 0.5621, 0.75, 0.5, 0.875, 0.5, 0.875, 0.5625, 0.7538, 0.5625, 0.7538, 0.5625, 0.875, 0.5625, 0.875, 0.625, 0.7545, 0.625, 0.6582, 0.5621, 0.7538, 0.5625, 0.7545, 0.625, 0.6613, 0.625, 0.125, 0.5, 0.25, 0.5, 0.2461, 0.5625, 0.125, 0.5625, 0.25, 0.5, 0.375, 0.5, 0.3402, 0.5621, 0.2461, 0.5625, 0.2461, 0.5625, 0.3402, 0.5621, 0.3371, 0.625, 0.2453, 0.625, 0.125, 0.5625, 0.2461, 0.5625, 0.2453, 0.625, 0.125, 0.625, 0.5654, 0.4792, 0.6061, 0.4809, 0.6091, 0.5603, 0.5654, 0.5599, 0.6061, 0.4809, 0.625, 0.5, 0.6582, 0.5621, 0.6091, 0.5603, 0.6091, 0.5603, 0.6582, 0.5621, 0.6613, 0.625, 0.6099, 0.625, 0.5654, 0.5599, 0.6091, 0.5603, 0.6099, 0.625, 0.5654, 0.625, 0.5925, 0.0, 0.6088, 0.0, 0.6059, 0.0625, 0.5677, 0.0625, 0.6088, 0.0, 0.625, 0.0, 0.625, 0.0625, 0.6059, 0.0625, 0.6059, 0.0625, 0.625, 0.0625, 0.625, 0.125, 0.6054, 0.125, 0.5677, 0.0625, 0.6059, 0.0625, 0.6054, 0.125, 0.5654, 0.125, 0.3746, 0.7691, 0.3754, 0.8772, 0.25, 0.75, 0.375, 0.75, 0.5654, 0.1901, 0.5654, 0.125, 0.6054, 0.125, 0.6054, 0.1897, 0.625, 0.25, 0.875, 0.5625, 0.7538, 0.5625, 0.625, 0.375, 0.875, 0.625, 0.625, 0.1875, 0.6054, 0.1897, 0.6054, 0.125, 0.6054, 0.1897, 0.875, 0.5625, 0.625, 0.25, 0.6054, 0.2691, 0.6054, 0.1897, 0.6054, 0.2691, 0.5654, 0.2708, 0.5654, 0.1901, 0.6061, 0.4809, 0.625, 0.5, 0.6582, 0.5621, 0.6091, 0.5603, 0.4952, 0.8776, 0.4952, 0.7708, 0.5654, 0.7708, 0.5677, 0.8776, 0.6582, 0.6879, 0.6613, 0.625, 0.7545, 0.625, 0.7538, 0.6875, 0.875, 0.5, 0.625, 0.375, 0.6054, 0.375, 0.6054, 0.2691, 0.6054, 0.375, 0.75, 0.5, 0.625, 0.5, 0.6061, 0.4809, 0.6054, 0.375, 0.6061, 0.4809, 0.5654, 0.4792, 0.5654, 0.375, 0.5654, 0.6901, 0.5654, 0.625, 0.6099, 0.625, 0.6091, 0.6897, 0.625, 0.75, 0.6582, 0.6879, 0.7538, 0.6875, 0.625, 0.875, 0.6613, 0.625, 0.6582, 0.6879, 0.6091, 0.6897, 0.6099, 0.625, 0.6091, 0.6897, 0.6582, 0.6879, 0.625, 0.75, 0.6061, 0.7691, 0.6091, 0.6897, 0.6061, 0.7691, 0.5654, 0.7708, 0.5654, 0.6901, 0.3903, 0.375, 0.3903, 0.4792, 0.3787, 0.4792, 0.3787, 0.375, 0.625, 0.75, 0.625, 0.875, 0.6059, 0.8772, 0.6061, 0.7691, 0.5677, 0.0625, 0.4952, 0.0625, 0.495, 1.0, 0.5925, 0.0, 0.375, 0.375, 0.375, 0.5, 0.3368, 0.5621, 0.2457, 0.5625, 0.625, 0.0, 0.6088, 1.0, 0.6059, 0.8772, 0.75, 0.75, 0.6059, 0.8772, 0.6088, 0.0, 0.5925, 1.0, 0.5677, 0.8776, 0.3787, 0.2708, 0.3787, 0.375, 0.3755, 0.375, 0.3755, 0.2691, 0.3787, 0.375, 0.3787, 0.4792, 0.3746, 0.4809, 0.3755, 0.375, 0.6054, 0.125, 0.6059, 0.0625, 0.875, 0.6875, 0.625, 0.125, 0.375, 0.5, 0.375, 0.375, 0.3755, 0.375, 0.3746, 0.4809, 0.375, 0.25, 0.3755, 0.2691, 0.3755, 0.375, 0.25, 0.5, 0.375, 0.0, 0.3754, 0.0625, 0.125, 0.6875, 0.375, 1.0, 0.3903, 0.6901, 0.3903, 0.625, 0.4262, 0.625, 0.4263, 0.6901, 0.625, 0.125, 0.875, 0.6875, 0.7538, 0.6875, 0.7545, 0.625, 0.375, 0.0, 0.3784, 0.0625, 0.3754, 0.0625, 0.375, 1.0, 0.4263, 0.7708, 0.4952, 0.7708, 0.4952, 0.8776, 0.4239, 0.8776, 0.5925, 0.0, 0.495, 1.0, 0.4952, 0.8776, 0.5677, 0.8776, 0.4952, 0.8776, 0.495, 0.0, 0.3975, 1.0, 0.4239, 0.8776, 0.4262, 0.4792, 0.4952, 0.4792, 0.4952, 0.5599, 0.4263, 0.5599, 0.5654, 0.125, 0.5677, 0.0625, 0.6059, 0.0625, 0.6054, 0.125, 0.4263, 0.6901, 0.4262, 0.625, 0.4952, 0.625, 0.4952, 0.6901, 0.3787, 0.4792, 0.3903, 0.4792, 0.3903, 0.5599, 0.3788, 0.5599, 0.4262, 0.2708, 0.4952, 0.2708, 0.4952, 0.375, 0.4263, 0.375, 0.4952, 0.4792, 0.5654, 0.4792, 0.5654, 0.5599, 0.4952, 0.5599, 0.3787, 0.125, 0.3788, 0.1901, 0.3755, 0.1897, 0.3755, 0.125, 0.4952, 0.375, 0.4952, 0.4792, 0.4262, 0.4792, 0.4263, 0.375, 0.3903, 0.1901, 0.3903, 0.125, 0.4262, 0.125, 0.4263, 0.1901, 0.4263, 0.1901, 0.4262, 0.125, 0.4952, 0.125, 0.4952, 0.1901, 0.4239, 0.0625, 0.3896, 0.0625, 0.3863, 1.0, 0.3975, 0.0, 0.3787, 0.2708, 0.3903, 0.2708, 0.3903, 0.375, 0.3787, 0.375, 0.3788, 0.1901, 0.3787, 0.125, 0.3903, 0.125, 0.3903, 0.1901, 0.3788, 0.1901, 0.3787, 0.2708, 0.3755, 0.2691, 0.3755, 0.1897, 0.4262, 0.2708, 0.3903, 0.2708, 0.3903, 0.1901, 0.4263, 0.1901, 0.5654, 0.7708, 0.6061, 0.7691, 0.6059, 0.8772, 0.5677, 0.8776, 0.3903, 0.1901, 0.3903, 0.2708, 0.3787, 0.2708, 0.3788, 0.1901, 0.4262, 0.625, 0.4263, 0.5599, 0.4952, 0.5599, 0.4952, 0.625, 0.3787, 0.7708, 0.3784, 0.8776, 0.3754, 0.8772, 0.3746, 0.7691, 0.3787, 0.4792, 0.3788, 0.5599, 0.3711, 0.5603, 0.3746, 0.4809, 0.6099, 0.625, 0.6091, 0.5603, 0.6582, 0.5621, 0.6613, 0.625, 0.4262, 0.4792, 0.3903, 0.4792, 0.3903, 0.375, 0.4263, 0.375, 0.3903, 0.4792, 0.4262, 0.4792, 0.4263, 0.5599, 0.3903, 0.5599, 0.375, 0.25, 0.25, 0.5, 0.2457, 0.5625, 0.375, 0.1875, 0.3787, 0.7708, 0.3903, 0.7708, 0.3896, 0.8776, 0.3784, 0.8776, 0.3788, 0.6901, 0.3787, 0.625, 0.3903, 0.625, 0.3903, 0.6901, 0.3788, 0.6901, 0.3787, 0.7708, 0.3746, 0.7691, 0.3711, 0.6897, 0.4262, 0.125, 0.4239, 0.0625, 0.4952, 0.0625, 0.4952, 0.125, 0.4263, 0.7708, 0.3903, 0.7708, 0.3903, 0.6901, 0.4263, 0.6901, 0.3903, 0.6901, 0.3903, 0.7708, 0.3787, 0.7708, 0.3788, 0.6901, 0.3746, 0.4809, 0.3711, 0.5603, 0.3788, 0.5599, 0.3787, 0.4792, 0.3787, 0.625, 0.3788, 0.6901, 0.3711, 0.6897, 0.3703, 0.625, 0.3975, 0.0, 0.3863, 1.0, 0.3896, 0.8776, 0.4239, 0.8776, 0.375, 1.0, 0.3784, 0.8776, 0.3896, 0.8776, 0.3863, 0.0, 0.75, 0.5, 0.7538, 0.5625, 0.625, 0.1875, 0.625, 0.25, 0.3903, 0.5599, 0.4263, 0.5599, 0.4262, 0.625, 0.3903, 0.625, 0.3787, 0.625, 0.3788, 0.5599, 0.3903, 0.5599, 0.3903, 0.625, 0.6059, 0.0625, 0.5677, 0.0625, 0.5925, 1.0, 0.6088, 0.0, 0.3784, 0.0625, 0.375, 1.0, 0.3863, 0.0, 0.3896, 0.0625, 0.3896, 0.0625, 0.4239, 0.0625, 0.4262, 0.125, 0.3903, 0.125, 0.3787, 0.125, 0.3784, 0.0625, 0.3896, 0.0625, 0.3903, 0.125, 0.625, 0.5, 0.75, 0.5, 0.7538, 0.5625, 0.6582, 0.5621, 0.4952, 0.0625, 0.5677, 0.0625, 0.5654, 0.125, 0.4952, 0.125, 0.4952, 0.5599, 0.5654, 0.5599, 0.5654, 0.625, 0.4952, 0.625, 0.375, 0.125, 0.125, 0.5625, 0.2457, 0.5625, 0.2448, 0.625, 0.3788, 0.5599, 0.3787, 0.625, 0.3703, 0.625, 0.3711, 0.5603, 0.6613, 0.625, 0.6582, 0.5621, 0.7538, 0.5625, 0.7545, 0.625, 0.3754, 0.8772, 0.375, 0.0, 0.125, 0.75, 0.375, 0.875, 0.4952, 0.0625, 0.4239, 0.0625, 0.3975, 1.0, 0.495, 0.0, 0.3755, 0.1897, 0.125, 0.5625, 0.375, 0.125, 0.3755, 0.125, 0.3754, 0.0625, 0.3755, 0.125, 0.125, 0.625, 0.375, 0.0625, 0.625, 1.0, 0.75, 0.75, 0.7538, 0.6875, 0.625, 0.0625, 0.3703, 0.625, 0.3711, 0.6897, 0.3368, 0.6879, 0.3333, 0.625, 0.4952, 0.6901, 0.4952, 0.625, 0.5654, 0.625, 0.5654, 0.6901, 0.5654, 0.625, 0.5654, 0.5599, 0.6091, 0.5603, 0.6099, 0.625, 0.375, 0.0625, 0.125, 0.625, 0.2448, 0.625, 0.2457, 0.6875, 0.3711, 0.6897, 0.3746, 0.7691, 0.375, 0.75, 0.3368, 0.6879, 0.3333, 0.625, 0.3368, 0.6879, 0.2457, 0.6875, 0.2448, 0.625, 0.375, 0.75, 0.25, 0.75, 0.2457, 0.6875, 0.3368, 0.6879, 0.375, 0.0, 0.125, 0.6875, 0.2457, 0.6875, 0.375, 0.875, 0.3746, 0.4809, 0.3711, 0.5603, 0.3368, 0.5621, 0.375, 0.5, 0.3903, 0.375, 0.3787, 0.375, 0.3787, 0.4792, 0.3903, 0.4792, 0.2457, 0.5625, 0.3368, 0.5621, 0.3333, 0.625, 0.2448, 0.625, 0.5654, 0.2708, 0.6054, 0.2691, 0.6054, 0.375, 0.5654, 0.375, 0.4952, 0.1901, 0.5654, 0.1901, 0.5654, 0.125, 0.4952, 0.125, 0.5654, 0.2708, 0.5654, 0.1901, 0.4952, 0.1901, 0.4952, 0.2708, 0.3787, 0.375, 0.3903, 0.375, 0.3903, 0.2708, 0.3787, 0.2708, 0.5654, 0.5599, 0.6091, 0.5603, 0.6061, 0.4809, 0.5654, 0.4792, 0.7538, 0.5625, 0.7545, 0.625, 0.625, 0.125, 0.875, 0.5625, 0.5677, 0.8776, 0.6059, 0.8772, 0.6061, 0.7691, 0.5654, 0.7708, 0.6099, 0.625, 0.6091, 0.5603, 0.5654, 0.5599, 0.5654, 0.625, 0.3711, 0.5603, 0.3703, 0.625, 0.3333, 0.625, 0.3368, 0.5621, 0.5654, 0.125, 0.5654, 0.1901, 0.6054, 0.1897, 0.6054, 0.125, 0.6582, 0.5621, 0.7538, 0.5625, 0.625, 0.375, 0.625, 0.5, 0.6054, 0.1897, 0.875, 0.5625, 0.625, 0.125, 0.6054, 0.125, 0.75, 0.75, 0.7538, 0.6875, 0.6582, 0.6879, 0.625, 0.75, 0.875, 0.5, 0.625, 0.1875, 0.6054, 0.1897, 0.6054, 0.2691, 0.5654, 0.2708, 0.6054, 0.2691, 0.6054, 0.1897, 0.5654, 0.1901, 0.4952, 0.6901, 0.5654, 0.6901, 0.5654, 0.625, 0.4952, 0.625, 0.6054, 0.375, 0.75, 0.5, 0.625, 0.25, 0.6054, 0.2691, 0.5654, 0.7708, 0.5654, 0.6901, 0.4952, 0.6901, 0.4952, 0.7708, 0.625, 0.5, 0.625, 0.375, 0.6054, 0.375, 0.6061, 0.4809, 0.7538, 0.6875, 0.7545, 0.625, 0.6613, 0.625, 0.6582, 0.6879, 0.5654, 0.4792, 0.6061, 0.4809, 0.6054, 0.375, 0.5654, 0.375, 0.5654, 0.625, 0.5654, 0.6901, 0.6091, 0.6897, 0.6099, 0.625, 0.875, 0.6875, 0.7538, 0.6875, 0.625, 0.875, 0.625, 0.0, 0.6091, 0.6897, 0.6582, 0.6879, 0.6613, 0.625, 0.6099, 0.625, 0.625, 0.75, 0.6582, 0.6879, 0.6091, 0.6897, 0.6061, 0.7691, 0.5654, 0.7708, 0.6061, 0.7691, 0.6091, 0.6897, 0.5654, 0.6901, 0.4262, 0.2708, 0.4952, 0.2708, 0.4952, 0.1901, 0.4263, 0.1901, 0.6059, 0.8772, 0.75, 0.75, 0.625, 0.75, 0.6061, 0.7691, 0.6059, 0.8772, 0.6088, 0.0, 0.875, 0.75, 0.625, 0.875, 0.6091, 0.5603, 0.6582, 0.5621, 0.625, 0.5, 0.6061, 0.4809, 0.5925, 0.0, 0.6088, 1.0, 0.6059, 0.8772, 0.5677, 0.8776, 0.3903, 0.1901, 0.4263, 0.1901, 0.4262, 0.125, 0.3903, 0.125, 0.6088, 1.0, 0.5925, 0.0, 0.5677, 0.0625, 0.6059, 0.0625, 0.375, 0.25, 0.3755, 0.2691, 0.3755, 0.1897, 0.125, 0.5625, 0.3787, 0.375, 0.3787, 0.2708, 0.3755, 0.2691, 0.3755, 0.375, 0.3787, 0.4792, 0.3787, 0.375, 0.3755, 0.375, 0.3746, 0.4809, 0.3755, 0.375, 0.25, 0.5, 0.375, 0.5, 0.3746, 0.4809, 0.3755, 0.375, 0.3755, 0.2691, 0.125, 0.5, 0.375, 0.375, 0.495, 1.0, 0.3975, 0.0, 0.4239, 0.0625, 0.4952, 0.0625, 0.5925, 1.0, 0.495, 0.0, 0.4952, 0.0625, 0.5677, 0.0625, 0.7538, 0.6875, 0.625, 0.0625, 0.875, 0.625, 0.7545, 0.625, 0.3333, 0.625, 0.3368, 0.6879, 0.3711, 0.6897, 0.3703, 0.625, 0.4952, 0.7708, 0.4263, 0.7708, 0.4239, 0.8776, 0.4952, 0.8776, 0.3755, 0.125, 0.3755, 0.1897, 0.3788, 0.1901, 0.3787, 0.125, 0.4952, 0.8776, 0.495, 0.0, 0.5925, 1.0, 0.5677, 0.8776, 0.3975, 0.0, 0.495, 1.0, 0.4952, 0.8776, 0.4239, 0.8776, 0.375, 0.75, 0.375, 0.875, 0.3754, 0.8772, 0.3746, 0.7691, 0.4262, 0.625, 0.4263, 0.6901, 0.4952, 0.6901, 0.4952, 0.625, 0.4952, 0.5599, 0.5654, 0.5599, 0.5654, 0.4792, 0.4952, 0.4792, 0.3788, 0.5599, 0.3903, 0.5599, 0.3903, 0.4792, 0.3787, 0.4792, 0.4952, 0.2708, 0.4262, 0.2708, 0.4263, 0.375, 0.4952, 0.375, 0.3711, 0.6897, 0.3746, 0.7691, 0.3787, 0.7708, 0.3788, 0.6901, 0.5654, 0.375, 0.6054, 0.375, 0.6054, 0.2691, 0.5654, 0.2708, 0.4262, 0.4792, 0.4952, 0.4792, 0.4952, 0.375, 0.4263, 0.375, 0.4263, 0.5599, 0.4952, 0.5599, 0.4952, 0.4792, 0.4262, 0.4792, 0.4262, 0.125, 0.4263, 0.1901, 0.4952, 0.1901, 0.4952, 0.125, 0.4952, 0.125, 0.4952, 0.0625, 0.4239, 0.0625, 0.4262, 0.125, 0.3755, 0.1897, 0.3755, 0.2691, 0.3787, 0.2708, 0.3788, 0.1901, 0.3903, 0.375, 0.4263, 0.375, 0.4262, 0.2708, 0.3903, 0.2708, 0.3787, 0.125, 0.3788, 0.1901, 0.3903, 0.1901, 0.3903, 0.125, 0.3746, 0.7691, 0.3754, 0.8772, 0.3784, 0.8776, 0.3787, 0.7708, 0.3903, 0.1901, 0.3903, 0.2708, 0.4262, 0.2708, 0.4263, 0.1901, 0.3787, 0.2708, 0.3903, 0.2708, 0.3903, 0.1901, 0.3788, 0.1901, 0.3784, 0.8776, 0.3896, 0.8776, 0.3903, 0.7708, 0.3787, 0.7708, 0.4952, 0.625, 0.4952, 0.5599, 0.4263, 0.5599, 0.4262, 0.625, 0.2457, 0.5625, 0.3368, 0.5621, 0.375, 0.5, 0.25, 0.5, 0.3903, 0.375, 0.3903, 0.4792, 0.4262, 0.4792, 0.4263, 0.375, 0.3903, 0.5599, 0.4263, 0.5599, 0.4262, 0.4792, 0.3903, 0.4792, 0.125, 0.5625, 0.2457, 0.5625, 0.375, 0.375, 0.375, 0.25, 0.6054, 0.125, 0.6059, 0.0625, 0.5677, 0.0625, 0.5654, 0.125, 0.3787, 0.625, 0.3788, 0.6901, 0.3903, 0.6901, 0.3903, 0.625, 0.3754, 0.8772, 0.375, 0.0, 0.375, 1.0, 0.3784, 0.8776, 0.375, 0.0, 0.3754, 0.0625, 0.3784, 0.0625, 0.375, 1.0, 0.3903, 0.6901, 0.3903, 0.7708, 0.4263, 0.7708, 0.4263, 0.6901, 0.3787, 0.7708, 0.3903, 0.7708, 0.3903, 0.6901, 0.3788, 0.6901, 0.3754, 0.0625, 0.3755, 0.125, 0.3787, 0.125, 0.3784, 0.0625, 0.3896, 0.8776, 0.3863, 0.0, 0.3975, 1.0, 0.4239, 0.8776, 0.3703, 0.625, 0.3711, 0.6897, 0.3788, 0.6901, 0.3787, 0.625, 0.3975, 1.0, 0.3863, 0.0, 0.3896, 0.0625, 0.4239, 0.0625, 0.3896, 0.8776, 0.3784, 0.8776, 0.375, 0.0, 0.3863, 1.0, 0.4262, 0.625, 0.4263, 0.5599, 0.3903, 0.5599, 0.3903, 0.625, 0.3903, 0.5599, 0.3788, 0.5599, 0.3787, 0.625, 0.3903, 0.625, 0.625, 1.0, 0.6088, 0.0, 0.6059, 0.0625, 0.875, 0.6875, 0.375, 0.0, 0.3784, 0.0625, 0.3896, 0.0625, 0.3863, 1.0, 0.4262, 0.125, 0.4239, 0.0625, 0.3896, 0.0625, 0.3903, 0.125, 0.3896, 0.0625, 0.3784, 0.0625, 0.3787, 0.125, 0.3903, 0.125, 0.5654, 0.125, 0.5677, 0.0625, 0.4952, 0.0625, 0.4952, 0.125, 0.6613, 0.625, 0.6582, 0.5621, 0.6091, 0.5603, 0.6099, 0.625, 0.3896, 0.8776, 0.4239, 0.8776, 0.4263, 0.7708, 0.3903, 0.7708, 0.5654, 0.625, 0.5654, 0.5599, 0.4952, 0.5599, 0.4952, 0.625, 0.2448, 0.625, 0.2457, 0.5625, 0.375, 0.1875, 0.125, 0.625, 0.3711, 0.5603, 0.3703, 0.625, 0.3787, 0.625, 0.3788, 0.5599, 0.7538, 0.5625, 0.6582, 0.5621, 0.6613, 0.625, 0.7545, 0.625, 0.4263, 0.7708, 0.4952, 0.7708, 0.4952, 0.6901, 0.4263, 0.6901, 0.4952, 0.8776, 0.5677, 0.8776, 0.5654, 0.7708, 0.4952, 0.7708, 0.125, 0.625, 0.375, 0.1875, 0.3755, 0.1897, 0.3755, 0.125, 0.3754, 0.0625, 0.125, 0.6875, 0.375, 0.125, 0.3755, 0.125, 0.4952, 0.375, 0.5654, 0.375, 0.5654, 0.2708, 0.4952, 0.2708, 0.3903, 0.6901, 0.4263, 0.6901, 0.4262, 0.625, 0.3903, 0.625, 0.5654, 0.4792, 0.5654, 0.375, 0.4952, 0.375, 0.4952, 0.4792, 0.125, 0.75, 0.375, 0.0625, 0.3754, 0.0625, 0.375, 1.0, 0.375, 0.125, 0.125, 0.6875, 0.2457, 0.6875, 0.2448, 0.625, 0.3754, 0.8772, 0.25, 0.75, 0.375, 0.0, 0.375, 1.0, 0.2457, 0.6875, 0.3368, 0.6879, 0.3333, 0.625, 0.2448, 0.625, 0.2457, 0.6875, 0.375, 0.875, 0.375, 0.75, 0.3368, 0.6879, 0.3711, 0.6897, 0.3368, 0.6879, 0.375, 0.75, 0.3746, 0.7691, 0.2457, 0.6875, 0.375, 0.0625, 0.375, 1.0, 0.25, 0.75, 0.375, 0.5, 0.3368, 0.5621, 0.3711, 0.5603, 0.3746, 0.4809, 0.3333, 0.625, 0.3368, 0.5621, 0.2457, 0.5625, 0.2448, 0.625, 0.4952, 0.2708, 0.4952, 0.1901, 0.5654, 0.1901, 0.5654, 0.2708, 0.7538, 0.5625, 0.625, 0.1875, 0.875, 0.625, 0.7545, 0.625, 0.875, 0.625, 0.625, 0.0625, 0.6059, 0.0625, 0.6054, 0.125, 0.4952, 0.1901, 0.4952, 0.125, 0.5654, 0.125, 0.5654, 0.1901, 0.4952, 0.375, 0.4952, 0.2708, 0.5654, 0.2708, 0.5654, 0.375, 0.3711, 0.5603, 0.3368, 0.5621, 0.3333, 0.625, 0.3703, 0.625, 0.4263, 0.6901, 0.4952, 0.6901, 0.4952, 0.7708, 0.4263, 0.7708, 0.625, 0.0625, 0.6059, 0.0625, 0.6088, 1.0, 0.875, 0.75, 0.5654, 0.4792, 0.6061, 0.4809, 0.6091, 0.5603, 0.5654, 0.5599, 0.4952, 0.4792, 0.4952, 0.375, 0.5654, 0.375, 0.5654, 0.4792, 0.3903, 0.2708, 0.4262, 0.2708, 0.4263, 0.375, 0.3903, 0.375, 0.375, 0.1875, 0.3755, 0.1897, 0.3755, 0.2691, 0.125, 0.5, 0.3784, 0.8776, 0.375, 0.0, 0.375, 1.0, 0.3754, 0.8772, 0.4263, 0.1901, 0.4952, 0.1901, 0.4952, 0.2708, 0.4262, 0.2708, 0.3903, 0.7708, 0.4263, 0.7708, 0.4239, 0.8776, 0.3896, 0.8776, 0.3784, 0.0625, 0.3787, 0.125, 0.3755, 0.125, 0.3754, 0.0625, 0.4952, 0.7708, 0.4952, 0.6901, 0.5654, 0.6901, 0.5654, 0.7708, 0.5654, 0.125, 0.6054, 0.125, 0.6054, 0.1897, 0.5654, 0.1901, 0.6054, 0.125, 0.625, 0.125, 0.625, 0.1875, 0.6054, 0.1897, 0.6054, 0.1897, 0.625, 0.1875, 0.625, 0.25, 0.6054, 0.2691, 0.5654, 0.1901, 0.6054, 0.1897, 0.6054, 0.2691, 0.5654, 0.2708, 0.5654, 0.2708, 0.6054, 0.2691, 0.6054, 0.375, 0.5654, 0.375, 0.6054, 0.2691, 0.625, 0.25, 0.625, 0.375, 0.6054, 0.375, 0.6054, 0.375, 0.625, 0.375, 0.625, 0.5, 0.6061, 0.4809, 0.5654, 0.375, 0.6054, 0.375, 0.6061, 0.4809, 0.5654, 0.4792, 0.5654, 0.625, 0.6099, 0.625, 0.6093, 0.6895, 0.5662, 0.6886, 0.6099, 0.625, 0.6613, 0.625, 0.6582, 0.6879, 0.6093, 0.6895, 0.6093, 0.6895, 0.6582, 0.6879, 0.625, 0.75, 0.6076, 0.7685, 0.5662, 0.6886, 0.6093, 0.6895, 0.6076, 0.7685, 0.573, 0.765, 0.573, 0.765, 0.6076, 0.7685, 0.6088, 0.877, 0.5949, 0.8774, 0.6076, 0.7685, 0.625, 0.75, 0.625, 0.875, 0.6088, 0.877, 0.6088, 0.877, 0.625, 0.875, 0.625, 1.0, 0.6088, 1.0, 0.5949, 0.8774, 0.6088, 0.877, 0.6088, 1.0, 0.5925, 1.0, 0.125, 0.625, 0.2453, 0.625, 0.2453, 0.6853, 0.125, 0.6875, 0.2453, 0.625, 0.3371, 0.625, 0.3371, 0.6849, 0.2453, 0.6853, 0.2453, 0.6853, 0.3371, 0.6849, 0.3371, 0.7292, 0.2453, 0.7309, 0.125, 0.6875, 0.2453, 0.6853, 0.2453, 0.7309, 0.125, 0.75, 0.6613, 0.625, 0.7545, 0.625, 0.7538, 0.6875, 0.6582, 0.6879, 0.7545, 0.625, 0.875, 0.625, 0.875, 0.6875, 0.7538, 0.6875, 0.7538, 0.6875, 0.875, 0.6875, 0.875, 0.75, 0.75, 0.75, 0.6582, 0.6879, 0.7538, 0.6875, 0.75, 0.75, 0.625, 0.75, 0.4263, 0.7292, 0.4959, 0.7329, 0.4943, 0.7575, 0.4262, 0.7526, 0.4959, 0.7329, 0.573, 0.765, 0.5586, 0.7924, 0.4943, 0.7575, 0.4943, 0.7575, 0.5586, 0.7924, 0.5437, 0.8125, 0.4924, 0.7952, 0.4262, 0.7526, 0.4943, 0.7575, 0.4924, 0.7952, 0.4263, 0.7917, 0.4263, 0.625, 0.4952, 0.625, 0.4954, 0.6856, 0.4263, 0.6849, 0.4952, 0.625, 0.5654, 0.625, 0.5662, 0.6886, 0.4954, 0.6856, 0.4954, 0.6856, 0.5662, 0.6886, 0.573, 0.765, 0.4959, 0.7329, 0.4263, 0.6849, 0.4954, 0.6856, 0.4959, 0.7329, 0.4263, 0.7292, 0.4262, 0.2708, 0.4952, 0.2708, 0.4952, 0.375, 0.4263, 0.375, 0.4952, 0.2708, 0.5654, 0.2708, 0.5654, 0.375, 0.4952, 0.375, 0.4952, 0.375, 0.5654, 0.375, 0.5654, 0.4792, 0.4952, 0.4792, 0.4263, 0.375, 0.4952, 0.375, 0.4952, 0.4792, 0.4262, 0.4792, 0.4262, 0.125, 0.4952, 0.125, 0.4952, 0.1901, 0.4263, 0.1901, 0.4952, 0.125, 0.5654, 0.125, 0.5654, 0.1901, 0.4952, 0.1901, 0.4952, 0.1901, 0.5654, 0.1901, 0.5654, 0.2708, 0.4952, 0.2708, 0.4263, 0.1901, 0.4952, 0.1901, 0.4952, 0.2708, 0.4262, 0.2708, 0.375, 0.125, 0.3898, 0.125, 0.3898, 0.1897, 0.375, 0.1875, 0.3898, 0.125, 0.4262, 0.125, 0.4263, 0.1901, 0.3898, 0.1897, 0.3898, 0.1897, 0.4263, 0.1901, 0.4262, 0.2708, 0.3898, 0.2691, 0.375, 0.1875, 0.3898, 0.1897, 0.3898, 0.2691, 0.375, 0.25, 0.375, 0.25, 0.3898, 0.2691, 0.3898, 0.375, 0.375, 0.375, 0.3898, 0.2691, 0.4262, 0.2708, 0.4263, 0.375, 0.3898, 0.375, 0.3898, 0.375, 0.4263, 0.375, 0.4262, 0.4792, 0.3891, 0.4809, 0.375, 0.375, 0.3898, 0.375, 0.3891, 0.4809, 0.375, 0.5, 0.3371, 0.625, 0.3851, 0.625, 0.3851, 0.6849, 0.3371, 0.6849, 0.3851, 0.625, 0.4263, 0.625, 0.4263, 0.6849, 0.3851, 0.6849, 0.3851, 0.6849, 0.4263, 0.6849, 0.4263, 0.7292, 0.3851, 0.7292, 0.3371, 0.6849, 0.3851, 0.6849, 0.3851, 0.7292, 0.3371, 0.7292, 0.125, 0.75, 0.2453, 0.7309, 0.2461, 0.7478, 0.125, 0.75, 0.2453, 0.7309, 0.3371, 0.7292, 0.3402, 0.7483, 0.2461, 0.7478, 0.2461, 0.7478, 0.3402, 0.7483, 0.375, 0.75, 0.25, 0.75, 0.125, 0.75, 0.2461, 0.7478, 0.25, 0.75, 0.125, 0.75, 0.375, 0.5, 0.3891, 0.4809, 0.3859, 0.5603, 0.3402, 0.5621, 0.3891, 0.4809, 0.4262, 0.4792, 0.4263, 0.5599, 0.3859, 0.5603, 0.3859, 0.5603, 0.4263, 0.5599, 0.4263, 0.625, 0.3851, 0.625, 0.3402, 0.5621, 0.3859, 0.5603, 0.3851, 0.625, 0.3371, 0.625, 0.375, 0.0, 0.3898, 0.0191, 0.3898, 0.06467, 0.375, 0.0625, 0.3898, 0.0191, 0.4263, 0.02083, 0.4263, 0.0651, 0.3898, 0.06467, 0.3898, 0.06467, 0.4263, 0.0651, 0.4262, 0.125, 0.3898, 0.125, 0.375, 0.0625, 0.3898, 0.06467, 0.3898, 0.125, 0.375, 0.125, 0.4263, 0.02083, 0.498, 0.0191, 0.4958, 0.06467, 0.4263, 0.0651, 0.498, 0.0191, 0.5925, 0.0, 0.5677, 0.06293, 0.4958, 0.06467, 0.4958, 0.06467, 0.5677, 0.06293, 0.5654, 0.125, 0.4952, 0.125, 0.4263, 0.0651, 0.4958, 0.06467, 0.4952, 0.125, 0.4262, 0.125, 0.4262, 0.4792, 0.4952, 0.4792, 0.4952, 0.5599, 0.4263, 0.5599, 0.4952, 0.4792, 0.5654, 0.4792, 0.5654, 0.5599, 0.4952, 0.5599, 0.4952, 0.5599, 0.5654, 0.5599, 0.5654, 0.625, 0.4952, 0.625, 0.4263, 0.5599, 0.4952, 0.5599, 0.4952, 0.625, 0.4263, 0.625, 0.625, 0.5, 0.75, 0.5, 0.7538, 0.5625, 0.6582, 0.5621, 0.75, 0.5, 0.875, 0.5, 0.875, 0.5625, 0.7538, 0.5625, 0.7538, 0.5625, 0.875, 0.5625, 0.875, 0.625, 0.7545, 0.625, 0.6582, 0.5621, 0.7538, 0.5625, 0.7545, 0.625, 0.6613, 0.625, 0.125, 0.5, 0.25, 0.5, 0.2461, 0.5625, 0.125, 0.5625, 0.25, 0.5, 0.375, 0.5, 0.3402, 0.5621, 0.2461, 0.5625, 0.2461, 0.5625, 0.3402, 0.5621, 0.3371, 0.625, 0.2453, 0.625, 0.125, 0.5625, 0.2461, 0.5625, 0.2453, 0.625, 0.125, 0.625, 0.5654, 0.4792, 0.6061, 0.4809, 0.6091, 0.5603, 0.5654, 0.5599, 0.6061, 0.4809, 0.625, 0.5, 0.6582, 0.5621, 0.6091, 0.5603, 0.6091, 0.5603, 0.6582, 0.5621, 0.6613, 0.625, 0.6099, 0.625, 0.5654, 0.5599, 0.6091, 0.5603, 0.6099, 0.625, 0.5654, 0.625, 0.5925, 0.0, 0.6088, 0.0, 0.6059, 0.0625, 0.5677, 0.06293, 0.6088, 0.0, 0.625, 0.0, 0.625, 0.0625, 0.6059, 0.0625, 0.6059, 0.0625, 0.625, 0.0625, 0.625, 0.125, 0.6054, 0.125, 0.5677, 0.06293, 0.6059, 0.0625, 0.6054, 0.125, 0.5654, 0.125, 0.4263, 0.7917, 0.4924, 0.7952, 0.4941, 0.8809, 0.4239, 0.8802, 0.4924, 0.7952, 0.5437, 0.8125, 0.5599, 0.8829, 0.4941, 0.8809, 0.4941, 0.8809, 0.5599, 0.8829, 0.5925, 1.0, 0.495, 1.0, 0.4239, 0.8802, 0.4941, 0.8809, 0.495, 1.0, 0.3975, 1.0, 0.375, 0.75, 0.3891, 0.7882, 0.3892, 0.8793, 0.375, 0.875, 0.3891, 0.7882, 0.4263, 0.7917, 0.4239, 0.8802, 0.3892, 0.8793, 0.3892, 0.8793, 0.4239, 0.8802, 0.3975, 1.0, 0.3863, 1.0, 0.375, 0.875, 0.3892, 0.8793, 0.3863, 1.0, 0.375, 1.0, 0.3371, 0.7292, 0.3851, 0.7292, 0.3859, 0.7517, 0.3402, 0.7483, 0.3851, 0.7292, 0.4263, 0.7292, 0.4262, 0.7526, 0.3859, 0.7517, 0.3859, 0.7517, 0.4262, 0.7526, 0.4263, 0.7917, 0.3891, 0.7882, 0.3402, 0.7483, 0.3859, 0.7517, 0.3891, 0.7882, 0.375, 0.75, 0.573, 0.765, 0.5949, 0.8774, 0.586, 0.8803, 0.5586, 0.7924, 0.5949, 0.8774, 0.5925, 1.0, 0.5925, 1.0, 0.586, 0.8803, 0.586, 0.8803, 0.5925, 1.0, 0.5925, 1.0, 0.5599, 0.8829, 0.5586, 0.7924, 0.586, 0.8803, 0.5599, 0.8829, 0.5437, 0.8125, 0.4263, 0.02083, 0.3898, 0.0191, 0.3892, 0.00217, 0.4239, 0.002604, 0.3898, 0.0191, 0.375, 0.0, 0.375, 0.0, 0.3892, 0.00217, 0.3892, 0.00217, 0.375, 0.0, 0.375, 0.0, 0.3863, 0.0, 0.4239, 0.002604, 0.3892, 0.00217, 0.3863, 0.0, 0.3975, 0.0, 0.5925, 0.0, 0.498, 0.0191, 0.498, 0.00217, 0.5925, 0.0, 0.498, 0.0191, 0.4263, 0.02083, 0.4239, 0.002604, 0.498, 0.00217, 0.498, 0.00217, 0.4239, 0.002604, 0.3975, 0.0, 0.495, 0.0, 0.5925, 0.0, 0.498, 0.00217, 0.495, 0.0, 0.5925, 0.0, 0.5654, 0.125, 0.6054, 0.125, 0.6054, 0.1853, 0.5654, 0.1849, 0.6054, 0.125, 0.625, 0.125, 0.625, 0.1875, 0.6054, 0.1853, 0.6054, 0.1853, 0.625, 0.1875, 0.625, 0.25, 0.6054, 0.2309, 0.5654, 0.1849, 0.6054, 0.1853, 0.6054, 0.2309, 0.5654, 0.2292, 0.3371, 0.5208, 0.2453, 0.5191, 0.2461, 0.5022, 0.3402, 0.5017, 0.2453, 0.5191, 0.125, 0.5, 0.125, 0.5, 0.2461, 0.5022, 0.2461, 0.5022, 0.125, 0.5, 0.125, 0.5, 0.25, 0.5, 0.3402, 0.5017, 0.2461, 0.5022, 0.25, 0.5, 0.375, 0.5, 0.5654, 0.625, 0.6099, 0.625, 0.6091, 0.6897, 0.5654, 0.6901, 0.6099, 0.625, 0.6613, 0.625, 0.6582, 0.6879, 0.6091, 0.6897, 0.6091, 0.6897, 0.6582, 0.6879, 0.625, 0.75, 0.6061, 0.7691, 0.5654, 0.6901, 0.6091, 0.6897, 0.6061, 0.7691, 0.5654, 0.7708, 0.5654, 0.7708, 0.6061, 0.7691, 0.6059, 0.8772, 0.5677, 0.8776, 0.6061, 0.7691, 0.625, 0.75, 0.625, 0.875, 0.6059, 0.8772, 0.6059, 0.8772, 0.625, 0.875, 0.625, 1.0, 0.6088, 1.0, 0.5677, 0.8776, 0.6059, 0.8772, 0.6088, 1.0, 0.5925, 1.0, 0.125, 0.625, 0.2453, 0.625, 0.2461, 0.6875, 0.125, 0.6875, 0.2453, 0.625, 0.3371, 0.625, 0.3402, 0.6879, 0.2461, 0.6875, 0.2461, 0.6875, 0.3402, 0.6879, 0.375, 0.75, 0.25, 0.75, 0.125, 0.6875, 0.2461, 0.6875, 0.25, 0.75, 0.125, 0.75, 0.6613, 0.625, 0.7545, 0.625, 0.7538, 0.6875, 0.6582, 0.6879, 0.7545, 0.625, 0.875, 0.625, 0.875, 0.6875, 0.7538, 0.6875, 0.7538, 0.6875, 0.875, 0.6875, 0.875, 0.75, 0.75, 0.75, 0.6582, 0.6879, 0.7538, 0.6875, 0.75, 0.75, 0.625, 0.75, 0.4263, 0.7708, 0.4952, 0.7708, 0.4952, 0.8776, 0.4239, 0.8776, 0.4952, 0.7708, 0.5654, 0.7708, 0.5677, 0.8776, 0.4952, 0.8776, 0.4952, 0.8776, 0.5677, 0.8776, 0.5925, 1.0, 0.495, 1.0, 0.4239, 0.8776, 0.4952, 0.8776, 0.495, 1.0, 0.3975, 1.0, 0.4262, 0.625, 0.4952, 0.625, 0.4952, 0.6901, 0.4263, 0.6901, 0.4952, 0.625, 0.5654, 0.625, 0.5654, 0.6901, 0.4952, 0.6901, 0.4952, 0.6901, 0.5654, 0.6901, 0.5654, 0.7708, 0.4952, 0.7708, 0.4263, 0.6901, 0.4952, 0.6901, 0.4952, 0.7708, 0.4263, 0.7708, 0.4262, 0.5208, 0.3851, 0.5208, 0.3859, 0.4983, 0.4263, 0.4974, 0.3851, 0.5208, 0.3371, 0.5208, 0.3402, 0.5017, 0.3859, 0.4983, 0.3859, 0.4983, 0.3402, 0.5017, 0.375, 0.5, 0.3891, 0.4618, 0.4263, 0.4974, 0.3859, 0.4983, 0.3891, 0.4618, 0.4262, 0.4583, 0.4262, 0.125, 0.4952, 0.125, 0.4952, 0.1849, 0.4263, 0.1849, 0.4952, 0.125, 0.5654, 0.125, 0.5654, 0.1849, 0.4952, 0.1849, 0.4952, 0.1849, 0.5654, 0.1849, 0.5654, 0.2292, 0.4952, 0.2292, 0.4263, 0.1849, 0.4952, 0.1849, 0.4952, 0.2292, 0.4262, 0.2292, 0.375, 0.125, 0.3898, 0.125, 0.3898, 0.1853, 0.375, 0.1875, 0.3898, 0.125, 0.4262, 0.125, 0.4263, 0.1849, 0.3898, 0.1853, 0.3898, 0.1853, 0.4263, 0.1849, 0.4262, 0.2292, 0.3898, 0.2309, 0.375, 0.1875, 0.3898, 0.1853, 0.3898, 0.2309, 0.375, 0.25, 0.5654, 0.5208, 0.4952, 0.5208, 0.4952, 0.4974, 0.5654, 0.4974, 0.4952, 0.5208, 0.4262, 0.5208, 0.4263, 0.4974, 0.4952, 0.4974, 0.4952, 0.4974, 0.4263, 0.4974, 0.4262, 0.4583, 0.4952, 0.4583, 0.5654, 0.4974, 0.4952, 0.4974, 0.4952, 0.4583, 0.5654, 0.4583, 0.3371, 0.625, 0.3851, 0.625, 0.3859, 0.6897, 0.3402, 0.6879, 0.3851, 0.625, 0.4262, 0.625, 0.4263, 0.6901, 0.3859, 0.6897, 0.3859, 0.6897, 0.4263, 0.6901, 0.4263, 0.7708, 0.3891, 0.7691, 0.3402, 0.6879, 0.3859, 0.6897, 0.3891, 0.7691, 0.375, 0.75, 0.375, 0.75, 0.3891, 0.7691, 0.3892, 0.8772, 0.375, 0.875, 0.3891, 0.7691, 0.4263, 0.7708, 0.4239, 0.8776, 0.3892, 0.8772, 0.3892, 0.8772, 0.4239, 0.8776, 0.3975, 1.0, 0.3863, 1.0, 0.375, 0.875, 0.3892, 0.8772, 0.3863, 1.0, 0.375, 1.0, 0.3371, 0.5208, 0.3851, 0.5208, 0.3851, 0.5651, 0.3371, 0.5651, 0.3851, 0.5208, 0.4262, 0.5208, 0.4263, 0.5651, 0.3851, 0.5651, 0.3851, 0.5651, 0.4263, 0.5651, 0.4262, 0.625, 0.3851, 0.625, 0.3371, 0.5651, 0.3851, 0.5651, 0.3851, 0.625, 0.3371, 0.625, 0.375, 0.0, 0.3863, 0.0, 0.3892, 0.0625, 0.375, 0.0625, 0.3863, 0.0, 0.3975, 0.0, 0.4239, 0.0625, 0.3892, 0.0625, 0.3892, 0.0625, 0.4239, 0.0625, 0.4262, 0.125, 0.3898, 0.125, 0.375, 0.0625, 0.3892, 0.0625, 0.3898, 0.125, 0.375, 0.125, 0.3975, 0.0, 0.495, 0.0, 0.4952, 0.0625, 0.4239, 0.0625, 0.495, 0.0, 0.5925, 0.0, 0.5677, 0.0625, 0.4952, 0.0625, 0.4952, 0.0625, 0.5677, 0.0625, 0.5654, 0.125, 0.4952, 0.125, 0.4239, 0.0625, 0.4952, 0.0625, 0.4952, 0.125, 0.4262, 0.125, 0.4262, 0.5208, 0.4952, 0.5208, 0.4952, 0.5651, 0.4263, 0.5651, 0.4952, 0.5208, 0.5654, 0.5208, 0.5654, 0.5651, 0.4952, 0.5651, 0.4952, 0.5651, 0.5654, 0.5651, 0.5654, 0.625, 0.4952, 0.625, 0.4263, 0.5651, 0.4952, 0.5651, 0.4952, 0.625, 0.4262, 0.625, 0.6613, 0.5208, 0.7545, 0.5191, 0.7545, 0.5647, 0.6613, 0.5651, 0.7545, 0.5191, 0.875, 0.5, 0.875, 0.5625, 0.7545, 0.5647, 0.7545, 0.5647, 0.875, 0.5625, 0.875, 0.625, 0.7545, 0.625, 0.6613, 0.5651, 0.7545, 0.5647, 0.7545, 0.625, 0.6613, 0.625, 0.125, 0.5, 0.2453, 0.5191, 0.2453, 0.5647, 0.125, 0.5625, 0.2453, 0.5191, 0.3371, 0.5208, 0.3371, 0.5651, 0.2453, 0.5647, 0.2453, 0.5647, 0.3371, 0.5651, 0.3371, 0.625, 0.2453, 0.625, 0.125, 0.5625, 0.2453, 0.5647, 0.2453, 0.625, 0.125, 0.625, 0.5654, 0.5208, 0.6099, 0.5208, 0.6099, 0.5651, 0.5654, 0.5651, 0.6099, 0.5208, 0.6613, 0.5208, 0.6613, 0.5651, 0.6099, 0.5651, 0.6099, 0.5651, 0.6613, 0.5651, 0.6613, 0.625, 0.6099, 0.625, 0.5654, 0.5651, 0.6099, 0.5651, 0.6099, 0.625, 0.5654, 0.625, 0.5925, 0.0, 0.6088, 0.0, 0.6059, 0.0625, 0.5677, 0.0625, 0.6088, 0.0, 0.625, 0.0, 0.625, 0.0625, 0.6059, 0.0625, 0.6059, 0.0625, 0.625, 0.0625, 0.625, 0.125, 0.6054, 0.125, 0.5677, 0.0625, 0.6059, 0.0625, 0.6054, 0.125, 0.5654, 0.125, 0.5654, 0.2917, 0.6054, 0.2882, 0.6054, 0.375, 0.5654, 0.375, 0.6054, 0.2882, 0.625, 0.25, 0.625, 0.375, 0.6054, 0.375, 0.6054, 0.375, 0.625, 0.375, 0.625, 0.5, 0.6061, 0.4618, 0.5654, 0.375, 0.6054, 0.375, 0.6061, 0.4618, 0.5654, 0.4583, 0.4262, 0.2917, 0.4952, 0.2917, 0.4952, 0.375, 0.4263, 0.375, 0.4952, 0.2917, 0.5654, 0.2917, 0.5654, 0.375, 0.4952, 0.375, 0.4952, 0.375, 0.5654, 0.375, 0.5654, 0.4583, 0.4952, 0.4583, 0.4263, 0.375, 0.4952, 0.375, 0.4952, 0.4583, 0.4262, 0.4583, 0.375, 0.25, 0.3898, 0.2882, 0.3898, 0.375, 0.375, 0.375, 0.3898, 0.2882, 0.4262, 0.2917, 0.4263, 0.375, 0.3898, 0.375, 0.3898, 0.375, 0.4263, 0.375, 0.4262, 0.4583, 0.3891, 0.4618, 0.375, 0.375, 0.3898, 0.375, 0.3891, 0.4618, 0.375, 0.5, 0.5654, 0.2292, 0.6054, 0.2309, 0.6054, 0.2522, 0.5654, 0.2526, 0.6054, 0.2309, 0.625, 0.25, 0.625, 0.25, 0.6054, 0.2522, 0.6054, 0.2522, 0.625, 0.25, 0.625, 0.25, 0.6054, 0.2882, 0.5654, 0.2526, 0.6054, 0.2522, 0.6054, 0.2882, 0.5654, 0.2917, 0.4262, 0.2292, 0.4952, 0.2292, 0.4952, 0.2526, 0.4263, 0.2526, 0.4952, 0.2292, 0.5654, 0.2292, 0.5654, 0.2526, 0.4952, 0.2526, 0.4952, 0.2526, 0.5654, 0.2526, 0.5654, 0.2917, 0.4952, 0.2917, 0.4263, 0.2526, 0.4952, 0.2526, 0.4952, 0.2917, 0.4262, 0.2917, 0.875, 0.5, 0.7545, 0.5191, 0.7538, 0.5022, 0.875, 0.5, 0.7545, 0.5191, 0.6613, 0.5208, 0.6582, 0.5017, 0.7538, 0.5022, 0.7538, 0.5022, 0.6582, 0.5017, 0.625, 0.5, 0.75, 0.5, 0.875, 0.5, 0.7538, 0.5022, 0.75, 0.5, 0.875, 0.5, 0.6613, 0.5208, 0.6099, 0.5208, 0.6091, 0.4983, 0.6582, 0.5017, 0.6099, 0.5208, 0.5654, 0.5208, 0.5654, 0.4974, 0.6091, 0.4983, 0.6091, 0.4983, 0.5654, 0.4974, 0.5654, 0.4583, 0.6061, 0.4618, 0.6582, 0.5017, 0.6091, 0.4983, 0.6061, 0.4618, 0.625, 0.5, 0.375, 0.25, 0.3898, 0.2309, 0.3898, 0.2522, 0.375, 0.25, 0.3898, 0.2309, 0.4262, 0.2292, 0.4263, 0.2526, 0.3898, 0.2522, 0.3898, 0.2522, 0.4263, 0.2526, 0.4262, 0.2917, 0.3898, 0.2882, 0.375, 0.25, 0.3898, 0.2522, 0.3898, 0.2882, 0.375, 0.25])
me_cube_006.materials.append(mat_couchred)
me_cube_006.materials.append(mat_darkerred)
me_cube_006.update()

# ---- objects
ob_couchchair = bpy.data.objects.new('CouchChair', me_cube_006)

# ---- transforms, parenting, visibility, modifiers, constraints
ob_couchchair.location = (0.006084, 0.0, 1.3)
ob_couchchair.scale = (1.179, 0.4565, 1.179)

# ---- collection membership
col_couch.objects.link(ob_couchchair)

# ---- scene / render settings (as saved in the file)
scene.frame_start = 1; scene.frame_end = 500; scene.frame_set(1)
scene.render.engine = 'BLENDER_EEVEE_NEXT'
scene.render.bake_bias = 0.0
scene.render.bake_samples = 0
scene.cycles.sampling_pattern = 'TABULATED_SOBOL'
scene.eevee.use_volume_custom_range = False
bpy.context.view_layer.update()

# ---- added for rendering (the .blend has no active camera and no usable light): camera, sun
cam_auto = bpy.data.cameras.new('AutoCamera')
cam_auto.lens = 50.0
cam_auto.sensor_width = 36.0
cam_auto.clip_end = 1000.0
ob_auto_camera = bpy.data.objects.new('AutoCamera', cam_auto)
scene.collection.objects.link(ob_auto_camera)
ob_auto_camera.location = (4.75218, -5.09003, 4.83369)
ob_auto_camera.rotation_euler = (1.09748, -7.21219e-08, 0.694738)
scene.camera = ob_auto_camera
light_auto_sun = bpy.data.lights.new('AutoSun', 'SUN')
light_auto_sun.energy = 3.0
light_auto_sun.angle = 0.0523599
ob_auto_sun = bpy.data.objects.new('AutoSun', light_auto_sun)
scene.collection.objects.link(ob_auto_sun)
ob_auto_sun.rotation_euler = (0.872665, 0.174533, 0.523599)
bpy.context.view_layer.update()
